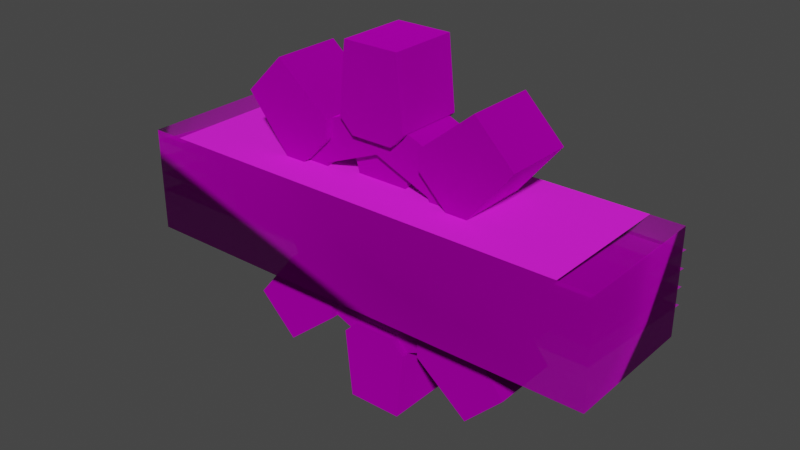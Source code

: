 # Source: Clockworks_wall_roof_gear_6x2_autosave.blend  (saved by Blender 3.4.6; exported with 4.5.12 LTS)
import bpy
from mathutils import Matrix  # noqa: F401  (used for matrix-valued properties, if any)

bpy.ops.wm.read_factory_settings(use_empty=True)
scene = bpy.context.scene
scene.name = 'Scene'

# ---- collections
col_collection = bpy.data.collections.new('Collection'); scene.collection.children.link(col_collection)
col_export = bpy.data.collections.new('Export'); scene.collection.children.link(col_export)

# ---- images (referenced by path relative to the original .blend; pixels are not part of the script)
import os
ASSET_DIR = os.environ.get("B2B_ASSET_DIR", "")  # directory of the original .blend (textures are referenced by path, not embedded)
HERE = os.path.dirname(os.path.abspath(__file__))  # packed textures are extracted next to this script under _unpacked/

def load_image(name, relpath, width, height, colorspace="sRGB"):
    """Load a texture the original file referenced (path relative to the .blend, or extracted next to this script)."""
    p = next((c for c in (os.path.join(HERE, relpath), os.path.join(ASSET_DIR, relpath)) if relpath and os.path.exists(c)), "")
    if p:
        img = bpy.data.images.load(p, check_existing=True)
        img.name = name
    else:  # same state as the original file: an image datablock whose file is absent (Cycles renders it pink)
        img = bpy.data.images.new(name, width, height)
        img.source = "FILE"
        img.filepath = "//" + (relpath or name)
    img.colorspace_settings.name = colorspace
    return img
img_roof_x2_png = load_image('roof_x2.png', 'roof_x2.png', 1024, 1024, 'sRGB')
img_roof_void_png = load_image('roof_void.png', 'roof_void.png', 1024, 1024, 'sRGB')
img_gear_body_rim_cw_copper_png = load_image('gear_body_rim_cw-copper.png', 'gear_body_rim_cw-copper.png', 1024, 1024, 'sRGB')
img_gear_tooth1unit_cw_copper_png = load_image('gear_tooth1unit_cw-copper.png', 'gear_tooth1unit_cw-copper.png', 1024, 1024, 'sRGB')
img_gear_body_hub_cw_copper_png = load_image('gear_body_hub_cw-copper.png', 'gear_body_hub_cw-copper.png', 1024, 1024, 'sRGB')

# ---- materials (node trees are filled in below, after node groups)
mat_roof_void = bpy.data.materials.new('roof_void')
mat_roof_void.use_backface_culling = True
mat_roof_void.use_transparent_shadow = False
mat_dummymtl_rsrc_world_tileset_clockworks_wall_roof_gear_6x2_nodes = bpy.data.materials.new('dummymtl-rsrc.world.tileset.clockworks.wall.roof_gear_6x2-Nodes')
mat_dummymtl_rsrc_world_tileset_clockworks_wall_roof_gear_6x2_nodes.surface_render_method = 'BLENDED'
mat_dummymtl_rsrc_world_tileset_clockworks_wall_roof_gear_6x2_nodes.blend_method = 'BLEND'
mat_dummymtl_rsrc_world_tileset_clockworks_wall_roof_gear_6x2_nodes.use_backface_culling = True
mat_dummymtl_rsrc_world_tileset_clockworks_wall_roof_gear_6x2_nodes.use_transparent_shadow = False
mat_dummymtl_rsrc_world_prop_clockworks_gears_1unit_teeth_parts_003 = bpy.data.materials.new('dummymtl-rsrc.world.prop.clockworks.gears.1unit_teeth.parts.003')
mat_dummymtl_rsrc_world_prop_clockworks_gears_1unit_teeth_parts_003.use_backface_culling = True
mat_dummymtl_rsrc_world_prop_clockworks_gears_1unit_teeth_parts_003.use_transparent_shadow = False
mat_dummymtl_rsrc_world_prop_clockworks_gears_1unit_teeth_parts_004 = bpy.data.materials.new('dummymtl-rsrc.world.prop.clockworks.gears.1unit_teeth.parts.004')
mat_dummymtl_rsrc_world_prop_clockworks_gears_1unit_teeth_parts_004.use_backface_culling = True
mat_dummymtl_rsrc_world_prop_clockworks_gears_1unit_teeth_parts_004.use_transparent_shadow = False
mat_dummymtl_rsrc_world_prop_clockworks_gears_1unit_teeth_parts_005 = bpy.data.materials.new('dummymtl-rsrc.world.prop.clockworks.gears.1unit_teeth.parts.005')
mat_dummymtl_rsrc_world_prop_clockworks_gears_1unit_teeth_parts_005.use_backface_culling = True
mat_dummymtl_rsrc_world_prop_clockworks_gears_1unit_teeth_parts_005.use_transparent_shadow = False
mat_dummymtl_rsrc_world_prop_clockworks_gears_1unit_teeth_parts_006 = bpy.data.materials.new('dummymtl-rsrc.world.prop.clockworks.gears.1unit_teeth.parts.006')
mat_dummymtl_rsrc_world_prop_clockworks_gears_1unit_teeth_parts_006.use_backface_culling = True
mat_dummymtl_rsrc_world_prop_clockworks_gears_1unit_teeth_parts_006.use_transparent_shadow = False

# ---- material node trees
mat_roof_void.use_nodes = True; mat_roof_void.node_tree.nodes.clear()
_N = mat_roof_void.node_tree.nodes; _L = mat_roof_void.node_tree.links
n0 = _N.new('ShaderNodeBsdfPrincipled'); n0.name = 'Principled BSDF'; n0.location = (10, 300)
n0.distribution = 'GGX'
n0.subsurface_method = 'RANDOM_WALK_SKIN'
n0.inputs[2].default_value = 1.0
n0.inputs[27].default_value = (0.0, 0.0, 0.0, 1.0)
n0.inputs[28].default_value = 1.0
n1 = _N.new('ShaderNodeOutputMaterial'); n1.name = 'Material Output'; n1.location = (320, 270)
n2 = _N.new('ShaderNodeTexImage'); n2.name = 'Image Texture'; n2.location = (-440, 210)
n2.label = 'BASE COLOR'
n2.image = img_roof_x2_png
_L.new(n0.outputs[0], n1.inputs[0])
_L.new(n2.outputs[0], n0.inputs[0])
_L.new(n2.outputs[1], n0.inputs[4])
n1.is_active_output = True
mat_dummymtl_rsrc_world_tileset_clockworks_wall_roof_gear_6x2_nodes.use_nodes = True; mat_dummymtl_rsrc_world_tileset_clockworks_wall_roof_gear_6x2_nodes.node_tree.nodes.clear()
_N = mat_dummymtl_rsrc_world_tileset_clockworks_wall_roof_gear_6x2_nodes.node_tree.nodes; _L = mat_dummymtl_rsrc_world_tileset_clockworks_wall_roof_gear_6x2_nodes.node_tree.links
n0 = _N.new('ShaderNodeBsdfPrincipled'); n0.name = 'Principled BSDF'; n0.location = (10, 300)
n0.distribution = 'GGX'
n0.subsurface_method = 'RANDOM_WALK_SKIN'
n0.inputs[1].default_value = 1.0
n0.inputs[2].default_value = 1.0
n0.inputs[4].default_value = 0.7687
n0.inputs[27].default_value = (0.0, 0.0, 0.0, 1.0)
n0.inputs[28].default_value = 1.0
n1 = _N.new('ShaderNodeOutputMaterial'); n1.name = 'Material Output'; n1.location = (320, 270)
n2 = _N.new('ShaderNodeTexImage'); n2.name = 'Image Texture'; n2.location = (-351, 199)
n2.image = img_roof_void_png
_L.new(n0.outputs[0], n1.inputs[0])
_L.new(n2.outputs[0], n0.inputs[0])
n1.is_active_output = True
mat_dummymtl_rsrc_world_prop_clockworks_gears_1unit_teeth_parts_003.use_nodes = True; mat_dummymtl_rsrc_world_prop_clockworks_gears_1unit_teeth_parts_003.node_tree.nodes.clear()
_N = mat_dummymtl_rsrc_world_prop_clockworks_gears_1unit_teeth_parts_003.node_tree.nodes; _L = mat_dummymtl_rsrc_world_prop_clockworks_gears_1unit_teeth_parts_003.node_tree.links
n0 = _N.new('ShaderNodeBsdfPrincipled'); n0.name = 'Principled BSDF'; n0.location = (10, 300)
n0.distribution = 'GGX'
n0.subsurface_method = 'RANDOM_WALK_SKIN'
n0.inputs[1].default_value = 1.0
n0.inputs[2].default_value = 1.0
n0.inputs[27].default_value = (0.0, 0.0, 0.0, 1.0)
n0.inputs[28].default_value = 1.0
n1 = _N.new('ShaderNodeOutputMaterial'); n1.name = 'Material Output'; n1.location = (320, 270)
n2 = _N.new('ShaderNodeTexImage'); n2.name = 'Image Texture'; n2.location = (-300, 206)
n2.image = img_gear_body_rim_cw_copper_png
_L.new(n0.outputs[0], n1.inputs[0])
_L.new(n2.outputs[0], n0.inputs[0])
n1.is_active_output = True
mat_dummymtl_rsrc_world_prop_clockworks_gears_1unit_teeth_parts_004.use_nodes = True; mat_dummymtl_rsrc_world_prop_clockworks_gears_1unit_teeth_parts_004.node_tree.nodes.clear()
_N = mat_dummymtl_rsrc_world_prop_clockworks_gears_1unit_teeth_parts_004.node_tree.nodes; _L = mat_dummymtl_rsrc_world_prop_clockworks_gears_1unit_teeth_parts_004.node_tree.links
n0 = _N.new('ShaderNodeBsdfPrincipled'); n0.name = 'Principled BSDF'; n0.location = (10, 300)
n0.distribution = 'GGX'
n0.subsurface_method = 'RANDOM_WALK_SKIN'
n0.inputs[1].default_value = 1.0
n0.inputs[2].default_value = 1.0
n0.inputs[27].default_value = (0.0, 0.0, 0.0, 1.0)
n0.inputs[28].default_value = 1.0
n1 = _N.new('ShaderNodeOutputMaterial'); n1.name = 'Material Output'; n1.location = (320, 270)
n2 = _N.new('ShaderNodeTexImage'); n2.name = 'Image Texture'; n2.location = (-306, 196)
n2.image = img_gear_tooth1unit_cw_copper_png
_L.new(n0.outputs[0], n1.inputs[0])
_L.new(n2.outputs[0], n0.inputs[0])
n1.is_active_output = True
mat_dummymtl_rsrc_world_prop_clockworks_gears_1unit_teeth_parts_005.use_nodes = True; mat_dummymtl_rsrc_world_prop_clockworks_gears_1unit_teeth_parts_005.node_tree.nodes.clear()
_N = mat_dummymtl_rsrc_world_prop_clockworks_gears_1unit_teeth_parts_005.node_tree.nodes; _L = mat_dummymtl_rsrc_world_prop_clockworks_gears_1unit_teeth_parts_005.node_tree.links
n0 = _N.new('ShaderNodeBsdfPrincipled'); n0.name = 'Principled BSDF'; n0.location = (10, 300)
n0.distribution = 'GGX'
n0.subsurface_method = 'RANDOM_WALK_SKIN'
n0.inputs[1].default_value = 1.0
n0.inputs[2].default_value = 1.0
n0.inputs[27].default_value = (0.0, 0.0, 0.0, 1.0)
n0.inputs[28].default_value = 1.0
n1 = _N.new('ShaderNodeOutputMaterial'); n1.name = 'Material Output'; n1.location = (320, 270)
n2 = _N.new('ShaderNodeTexImage'); n2.name = 'Image Texture'; n2.location = (-308, 264)
n2.image = img_gear_body_rim_cw_copper_png
_L.new(n0.outputs[0], n1.inputs[0])
_L.new(n2.outputs[0], n0.inputs[0])
n1.is_active_output = True
mat_dummymtl_rsrc_world_prop_clockworks_gears_1unit_teeth_parts_006.use_nodes = True; mat_dummymtl_rsrc_world_prop_clockworks_gears_1unit_teeth_parts_006.node_tree.nodes.clear()
_N = mat_dummymtl_rsrc_world_prop_clockworks_gears_1unit_teeth_parts_006.node_tree.nodes; _L = mat_dummymtl_rsrc_world_prop_clockworks_gears_1unit_teeth_parts_006.node_tree.links
n0 = _N.new('ShaderNodeBsdfPrincipled'); n0.name = 'Principled BSDF'; n0.location = (10, 300)
n0.distribution = 'GGX'
n0.subsurface_method = 'RANDOM_WALK_SKIN'
n0.inputs[1].default_value = 1.0
n0.inputs[2].default_value = 1.0
n0.inputs[27].default_value = (0.0, 0.0, 0.0, 1.0)
n0.inputs[28].default_value = 1.0
n1 = _N.new('ShaderNodeOutputMaterial'); n1.name = 'Material Output'; n1.location = (320, 270)
n2 = _N.new('ShaderNodeTexImage'); n2.name = 'Image Texture'; n2.location = (-304, 202)
n2.image = img_gear_body_hub_cw_copper_png
_L.new(n0.outputs[0], n1.inputs[0])
_L.new(n2.outputs[0], n0.inputs[0])
n1.is_active_output = True

# ---- world
world_world = bpy.data.worlds.new('World'); scene.world = world_world
world_world.use_nodes = True; world_world.node_tree.nodes.clear()
_N = world_world.node_tree.nodes; _L = world_world.node_tree.links
n0 = _N.new('ShaderNodeOutputWorld'); n0.name = 'World Output'; n0.location = (300, 300)
n1 = _N.new('ShaderNodeBackground'); n1.name = 'Background'; n1.location = (10, 300)
n1.inputs[0].default_value = (0.05088, 0.05088, 0.05088, 1.0)
_L.new(n1.outputs[0], n0.inputs[0])
n0.is_active_output = True
world_world.color = (0.05088, 0.05088, 0.05088)
world_world.use_sun_shadow = False
world_world.sun_shadow_jitter_overblur = 0.0

# ---- meshes
me_rsrc_world_tileset_clockworks_wall_roof_gear_6x2_meshnodes__roo = bpy.data.meshes.new('rsrc.world.tileset.clockworks.wall.roof_gear_6x2-MeshNodes["roo')
me_rsrc_world_tileset_clockworks_wall_roof_gear_6x2_meshnodes__roo.from_pydata([(-0.004, -0.004, -4.995e-07), (0.5, -0.004, -4.995e-07), (0.5, 2.004, -7.693e-07), (-0.004, 2.004, -7.693e-07), (6.004, -0.004, -4.995e-07), (5.5, -0.004, -4.995e-07), (0.5, 2.004, -7.693e-07), (0.5, -0.004, -4.995e-07), (5.5, 2.004, -7.693e-07), (6.004, 2.004, -7.693e-07), (5.5, 2.004, -7.693e-07), (5.5, -0.004, -4.995e-07), (3.0, -0.004, -4.995e-07), (3.0, 1.0, -6.344e-07), (3.0, 2.004, -7.693e-07)], [], [(0, 1, 2), (2, 3, 0), (13, 14, 6), (4, 8, 5), (13, 10, 14), (10, 13, 12, 11), (8, 4, 9), (6, 7, 12, 13)])
_uv = me_rsrc_world_tileset_clockworks_wall_roof_gear_6x2_meshnodes__roo.uv_layers.new(name='UVMap')
_uv.uv.foreach_set('vector', [0.0, 0.0, 0.5, 0.0, 0.5, 1.0, 0.5, 1.0, 0.0, 1.0, 0.0, 0.0, 1.0, 0.5, 1.0, 0.9995, 0.5, 0.9995, 0.0, 0.0, 0.5, 1.0, 0.5, 0.0, 1.0, 0.5, 0.5, 0.9995, 1.0, 0.9995, 0.5, 0.9995, 1.0, 0.5, 1.0, 0.0004997, 0.5, 0.0004998, 0.5, 1.0, 0.0, 0.0, 0.0, 1.0, 0.5, 0.9995, 0.5, 0.0004998, 1.0, 0.0004997, 1.0, 0.5])
me_rsrc_world_tileset_clockworks_wall_roof_gear_6x2_meshnodes__roo.materials.append(mat_roof_void)
me_rsrc_world_tileset_clockworks_wall_roof_gear_6x2_meshnodes__roo.update()
me_rsrc_world_tileset_clockworks_wall_roof_gear_6x2_meshnodes__roo.normals_split_custom_set([tuple(v) for v in zip(*[iter([0.0, 1.344e-07, 1.0, 0.0, 1.344e-07, 1.0, 0.0, 1.344e-07, 1.0, 0.0, 1.344e-07, 1.0, 0.0, 1.344e-07, 1.0, 0.0, 1.344e-07, 1.0, 0.0, 1.344e-07, 1.0, 0.0, 1.344e-07, 1.0, 0.0, 1.344e-07, 1.0, 0.0, 1.344e-07, 1.0, 0.0, 1.344e-07, 1.0, 0.0, 1.344e-07, 1.0, 0.0, 1.344e-07, 1.0, 0.0, 1.344e-07, 1.0, 0.0, 1.344e-07, 1.0, -3.02e-14, 1.344e-07, 1.0, -3.02e-14, 1.344e-07, 1.0, -3.02e-14, 1.344e-07, 1.0, -3.02e-14, 1.344e-07, 1.0, 0.0, 1.344e-07, 1.0, 0.0, 1.344e-07, 1.0, 0.0, 1.344e-07, 1.0, 3.02e-14, 1.344e-07, 1.0, 3.02e-14, 1.344e-07, 1.0, 3.02e-14, 1.344e-07, 1.0, 3.02e-14, 1.344e-07, 1.0])] * 3)])
me_rsrc_world_tileset_clockworks_wall_roof_gear_6x2_meshnodes = bpy.data.meshes.new('rsrc.world.tileset.clockworks.wall.roof_gear_6x2-MeshNodes[')
me_rsrc_world_tileset_clockworks_wall_roof_gear_6x2_meshnodes.from_pydata([(-0.464, 4.995e-07, 2.0), (-0.464, 4.995e-07, 4.005e-07), (-0.464, 1.5, 3.815e-07), (6.464, 1.5, 2.289e-07), (6.464, 4.995e-07, 2.503e-07), (-0.464, 1.5, 2.0), (6.464, 4.995e-07, 2.0), (6.464, 1.5, 2.0)], [], [(0, 1, 2), (1, 3, 2), (1, 4, 3), (2, 5, 0), (5, 2, 3), (6, 0, 5), (3, 7, 5), (5, 7, 6), (4, 6, 7), (7, 3, 4)])
me_rsrc_world_tileset_clockworks_wall_roof_gear_6x2_meshnodes.polygons.foreach_set('use_smooth', [True] * 10)
_uv = me_rsrc_world_tileset_clockworks_wall_roof_gear_6x2_meshnodes.uv_layers.new(name='UVMap')
_uv.uv.foreach_set('vector', [0.0, 0.02, 0.0, 0.0, 0.0, 0.0, 0.0, 0.0, 0.02, 0.0, 0.0, 0.0, 0.0, 0.0, 0.02, 0.0, 0.02, 0.0, 0.0, 0.0, 0.0, 0.02, 0.0, 0.02, 0.0, 0.02, 0.0, 0.0, 0.02, 0.0, 0.02, 0.02, 0.0, 0.02, 0.0, 0.02, 0.02, 0.0, 0.02, 0.02, 0.0, 0.02, 0.0, 0.02, 0.02, 0.02, 0.02, 0.02, 0.02, 0.0, 0.02, 0.02, 0.02, 0.02, 0.02, 0.02, 0.02, 0.0, 0.02, 0.0])
me_rsrc_world_tileset_clockworks_wall_roof_gear_6x2_meshnodes.materials.append(mat_dummymtl_rsrc_world_tileset_clockworks_wall_roof_gear_6x2_nodes)
me_rsrc_world_tileset_clockworks_wall_roof_gear_6x2_meshnodes.update()
me_rsrc_world_tileset_clockworks_wall_roof_gear_6x2_meshnodes.normals_split_custom_set([tuple(v) for v in zip(*[iter([0.7071, -1.709e-09, -0.7071, 0.7071, 4.972e-09, 0.7071, 0.5774, -0.5773, 0.5773, 0.7071, 4.972e-09, 0.7071, -0.5774, -0.5773, 0.5773, 0.5774, -0.5773, 0.5773, 0.7071, 4.972e-09, 0.7071, -0.7071, -2.848e-08, 0.7071, -0.5774, -0.5773, 0.5773, 0.5774, -0.5773, 0.5773, 0.5774, -0.5773, -0.5773, 0.7071, -1.709e-09, -0.7071, 0.5774, -0.5773, -0.5773, 0.5774, -0.5773, 0.5773, -0.5774, -0.5773, 0.5773, -0.7071, 0.0, -0.7071, 0.7071, -1.709e-09, -0.7071, 0.5774, -0.5773, -0.5773, -0.5774, -0.5773, 0.5773, -0.5774, -0.5773, -0.5773, 0.5774, -0.5773, -0.5773, 0.5774, -0.5773, -0.5773, -0.5774, -0.5773, -0.5773, -0.7071, 0.0, -0.7071, -0.7071, -2.848e-08, 0.7071, -0.7071, 0.0, -0.7071, -0.5774, -0.5773, -0.5773, -0.5774, -0.5773, -0.5773, -0.5774, -0.5773, 0.5773, -0.7071, -2.848e-08, 0.7071])] * 3)])
me_rsrc_world_tileset_clockworks_wall_roof_gear_6x2_meshnodes__001 = bpy.data.meshes.new('rsrc.world.tileset.clockworks.wall.roof_gear_6x2-MeshNodes[.001')
me_rsrc_world_tileset_clockworks_wall_roof_gear_6x2_meshnodes__001.from_pydata([(-0.464, 1.1, 2.1), (-0.464, 0.9, 2.245e-07), (6.464, 0.9, 7.192e-08), (6.464, 1.1, 2.1), (-0.464, 0.85, 2.1), (-0.464, 0.65, 2.245e-07), (6.464, 0.65, -4.371e-09), (6.464, 0.85, 2.1), (-0.464, 0.6, 2.1), (-0.464, 0.4, 3.008e-07), (6.464, 0.4, 1.482e-07), (6.464, 0.6, 2.1), (-0.464, 0.35, 2.1), (-0.464, 0.15, 3.008e-07), (6.464, 0.15, 1.482e-07), (6.464, 0.35, 2.1)], [], [(0, 1, 2), (2, 3, 0), (4, 5, 6), (6, 7, 4), (8, 9, 10), (10, 11, 8), (12, 13, 14), (14, 15, 12)])
me_rsrc_world_tileset_clockworks_wall_roof_gear_6x2_meshnodes__001.polygons.foreach_set('use_smooth', [True] * 8)
_uv = me_rsrc_world_tileset_clockworks_wall_roof_gear_6x2_meshnodes__001.uv_layers.new(name='UVMap')
_uv.uv.foreach_set('vector', [0.0, 0.02, 0.0, 0.0, 0.02, 0.0, 0.02, 0.0, 0.02, 0.02, 0.0, 0.02, 0.0, 0.02, 0.0, 0.0, 0.02, 0.0, 0.02, 0.0, 0.02, 0.02, 0.0, 0.02, 0.0, 0.02, 0.0, 0.0, 0.02, 0.0, 0.02, 0.0, 0.02, 0.02, 0.0, 0.02, 0.0, 0.02, 0.0, 0.0, 0.02, 0.0, 0.02, 0.0, 0.02, 0.02, 0.0, 0.02])
me_rsrc_world_tileset_clockworks_wall_roof_gear_6x2_meshnodes__001.materials.append(mat_dummymtl_rsrc_world_tileset_clockworks_wall_roof_gear_6x2_nodes)
me_rsrc_world_tileset_clockworks_wall_roof_gear_6x2_meshnodes__001.update()
me_rsrc_world_tileset_clockworks_wall_roof_gear_6x2_meshnodes__001.normals_split_custom_set([tuple(v) for v in zip(*[iter([2.538e-08, -0.9989, 0.04757, 2.281e-06, -0.9989, 0.04757, -2.261e-06, -0.9989, 0.04757, -2.261e-06, -0.9989, 0.04757, 2.07e-09, -0.9989, 0.04757, 2.538e-08, -0.9989, 0.04757, 2.538e-08, -0.9989, 0.04757, 2.281e-06, -0.9989, 0.04757, -2.261e-06, -0.9989, 0.04757, -2.261e-06, -0.9989, 0.04757, 2.07e-09, -0.9989, 0.04757, 2.538e-08, -0.9989, 0.04757, 2.207e-08, -0.9989, 0.04757, 2.277e-06, -0.9989, 0.04757, -2.262e-06, -0.9989, 0.04757, -2.262e-06, -0.9989, 0.04757, 2.07e-09, -0.9989, 0.04757, 2.207e-08, -0.9989, 0.04757, 2.207e-08, -0.9989, 0.04757, 2.277e-06, -0.9989, 0.04757, -2.262e-06, -0.9989, 0.04757, -2.262e-06, -0.9989, 0.04757, 2.07e-09, -0.9989, 0.04757, 2.207e-08, -0.9989, 0.04757])] * 3)])
me_rsrc_world_prop_clockworks_gears_1unit_teeth_parts_08teeth__003 = bpy.data.meshes.new('rsrc.world.prop.clockworks.gears.1unit_teeth.parts.08teeth-.003')
me_rsrc_world_prop_clockworks_gears_1unit_teeth_parts_08teeth__003.from_pydata([(0.3289, -0.58, 0.3), (-0.3289, -0.58, 0.3), (0.4022, -0.86, 0.3), (-0.4022, -0.86, 0.3), (0.52, -1.14, 0.3), (-0.52, -1.14, 0.3), (0.3289, -0.58, -0.3), (0.3289, -0.58, 0.3), (0.4022, -0.86, -0.3), (0.4022, -0.86, 0.3), (0.52, -1.14, -0.3), (0.52, -1.14, 0.3), (-0.3289, -0.58, -0.3), (0.3289, -0.58, -0.3), (-0.4022, -0.86, -0.3), (0.4022, -0.86, -0.3), (-0.52, -1.14, -0.3), (0.52, -1.14, -0.3), (-0.3289, -0.58, 0.3), (-0.3289, -0.58, -0.3), (-0.4022, -0.86, 0.3), (-0.4022, -0.86, -0.3), (-0.52, -1.14, 0.3), (-0.52, -1.14, -0.3), (-0.3289, 0.58, 0.3), (0.3289, 0.58, 0.3), (-0.4022, 0.86, 0.3), (0.4022, 0.86, 0.3), (-0.52, 1.14, 0.3), (0.52, 1.14, 0.3), (-0.3289, 0.58, -0.3), (-0.3289, 0.58, 0.3), (-0.4022, 0.86, -0.3), (-0.4022, 0.86, 0.3), (-0.52, 1.14, -0.3), (-0.52, 1.14, 0.3), (0.3289, 0.58, -0.3), (-0.3289, 0.58, -0.3), (0.4022, 0.86, -0.3), (-0.4022, 0.86, -0.3), (0.52, 1.14, -0.3), (-0.52, 1.14, -0.3), (0.3289, 0.58, 0.3), (0.3289, 0.58, -0.3), (0.4022, 0.86, 0.3), (0.4022, 0.86, -0.3), (0.52, 1.14, 0.3), (0.52, 1.14, -0.3)], [], [(0, 1, 2), (3, 2, 1), (2, 3, 4), (5, 4, 3), (6, 7, 8), (9, 8, 7), (8, 9, 10), (11, 10, 9), (12, 13, 14), (15, 14, 13), (14, 15, 16), (17, 16, 15), (18, 19, 20), (21, 20, 19), (20, 21, 22), (23, 22, 21), (24, 25, 26), (27, 26, 25), (26, 27, 28), (29, 28, 27), (30, 31, 32), (33, 32, 31), (32, 33, 34), (35, 34, 33), (36, 37, 38), (39, 38, 37), (38, 39, 40), (41, 40, 39), (42, 43, 44), (45, 44, 43), (44, 45, 46), (47, 46, 45)])
me_rsrc_world_prop_clockworks_gears_1unit_teeth_parts_08teeth__003.polygons.foreach_set('use_smooth', [0, 0, 0, 0, 1, 1, 1, 1, 0, 0, 0, 0, 1, 1, 1, 1, 0, 0, 0, 0, 1, 1, 1, 1, 0, 0, 0, 0, 1, 1, 1, 1])
_uv = me_rsrc_world_prop_clockworks_gears_1unit_teeth_parts_08teeth__003.uv_layers.new(name='UVMap')
_uv.uv.foreach_set('vector', [0.3823, 0.667, 0.3823, 0.333, 0.4934, 0.667, 0.4934, 0.333, 0.4934, 0.667, 0.3823, 0.333, 0.4934, 0.667, 0.4934, 0.333, 0.6045, 0.667, 0.6045, 0.333, 0.6045, 0.667, 0.4934, 0.333, 0.333, 0.333, 0.333, 0.0, 0.4934, 0.333, 0.4934, 0.0, 0.4934, 0.333, 0.333, 0.0, 0.4934, 0.333, 0.4934, 0.0, 0.6617, 0.333, 0.6617, 0.0, 0.6617, 0.333, 0.4934, 0.0, 0.3823, 0.667, 0.3823, 0.333, 0.4934, 0.667, 0.4934, 0.333, 0.4934, 0.667, 0.3823, 0.333, 0.4934, 0.667, 0.4934, 0.333, 0.6045, 0.667, 0.6045, 0.333, 0.6045, 0.667, 0.4934, 0.333, 0.333, 0.333, 0.333, 0.0, 0.4934, 0.333, 0.4934, 0.0, 0.4934, 0.333, 0.333, 0.0, 0.4934, 0.333, 0.4934, 0.0, 0.6617, 0.333, 0.6617, 0.0, 0.6617, 0.333, 0.4934, 0.0, 0.3823, 0.667, 0.3823, 0.333, 0.4934, 0.667, 0.4934, 0.333, 0.4934, 0.667, 0.3823, 0.333, 0.4934, 0.667, 0.4934, 0.333, 0.6045, 0.667, 0.6045, 0.333, 0.6045, 0.667, 0.4934, 0.333, 0.333, 0.333, 0.333, 0.0, 0.4934, 0.333, 0.4934, 0.0, 0.4934, 0.333, 0.333, 0.0, 0.4934, 0.333, 0.4934, 0.0, 0.6617, 0.333, 0.6617, 0.0, 0.6617, 0.333, 0.4934, 0.0, 0.3823, 0.667, 0.3823, 0.333, 0.4934, 0.667, 0.4934, 0.333, 0.4934, 0.667, 0.3823, 0.333, 0.4934, 0.667, 0.4934, 0.333, 0.6045, 0.667, 0.6045, 0.333, 0.6045, 0.667, 0.4934, 0.333, 0.333, 0.333, 0.333, 0.0, 0.4934, 0.333, 0.4934, 0.0, 0.4934, 0.333, 0.333, 0.0, 0.4934, 0.333, 0.4934, 0.0, 0.6617, 0.333, 0.6617, 0.0, 0.6617, 0.333, 0.4934, 0.0])
me_rsrc_world_prop_clockworks_gears_1unit_teeth_parts_08teeth__003.materials.append(mat_dummymtl_rsrc_world_prop_clockworks_gears_1unit_teeth_parts_003)
me_rsrc_world_prop_clockworks_gears_1unit_teeth_parts_08teeth__003.update()
me_rsrc_world_prop_clockworks_gears_1unit_teeth_parts_08teeth__003.normals_split_custom_set([tuple(v) for v in zip(*[iter([0.0, 0.0, 1.0, 0.0, 0.0, 1.0, 0.0, 0.0, 1.0, 0.0, 0.0, 1.0, 0.0, 0.0, 1.0, 0.0, 0.0, 1.0, 0.0, 0.0, 1.0, 0.0, 0.0, 1.0, 0.0, 0.0, 1.0, 0.0, 0.0, 1.0, 0.0, 0.0, 1.0, 0.0, 0.0, 1.0, 0.9674, 0.2534, 0.0, 0.9674, 0.2534, 0.0, 0.947, 0.3214, 0.0, 0.947, 0.3214, 0.0, 0.947, 0.3214, 0.0, 0.9674, 0.2534, 0.0, 0.947, 0.3214, 0.0, 0.947, 0.3214, 0.0, 0.9218, 0.3877, 0.0, 0.9218, 0.3877, 0.0, 0.9218, 0.3877, 0.0, 0.947, 0.3214, 0.0, 0.0, 0.0, -1.0, 0.0, 0.0, -1.0, 0.0, 0.0, -1.0, 0.0, 0.0, -1.0, 0.0, 0.0, -1.0, 0.0, 0.0, -1.0, 0.0, 0.0, -1.0, 0.0, 0.0, -1.0, 0.0, 0.0, -1.0, 0.0, 0.0, -1.0, 0.0, 0.0, -1.0, 0.0, 0.0, -1.0, -0.9674, 0.2534, 0.0, -0.9674, 0.2534, 0.0, -0.947, 0.3214, 0.0, -0.947, 0.3214, 0.0, -0.947, 0.3214, 0.0, -0.9674, 0.2534, 0.0, -0.947, 0.3214, 0.0, -0.947, 0.3214, 0.0, -0.9218, 0.3877, 0.0, -0.9218, 0.3877, 0.0, -0.9218, 0.3877, 0.0, -0.947, 0.3214, 0.0, 0.0, 0.0, 1.0, 0.0, 0.0, 1.0, 0.0, 0.0, 1.0, 0.0, 0.0, 1.0, 0.0, 0.0, 1.0, 0.0, 0.0, 1.0, 0.0, 0.0, 1.0, 0.0, 0.0, 1.0, 0.0, 0.0, 1.0, 0.0, 0.0, 1.0, 0.0, 0.0, 1.0, 0.0, 0.0, 1.0, -0.9674, -0.2534, 0.0, -0.9674, -0.2534, 0.0, -0.947, -0.3214, 0.0, -0.947, -0.3214, 0.0, -0.947, -0.3214, 0.0, -0.9674, -0.2534, 0.0, -0.947, -0.3214, 0.0, -0.947, -0.3214, 0.0, -0.9218, -0.3877, 0.0, -0.9218, -0.3877, 0.0, -0.9218, -0.3877, 0.0, -0.947, -0.3214, 0.0, 0.0, 0.0, -1.0, 0.0, 0.0, -1.0, 0.0, 0.0, -1.0, 0.0, 0.0, -1.0, 0.0, 0.0, -1.0, 0.0, 0.0, -1.0, 0.0, 0.0, -1.0, 0.0, 0.0, -1.0, 0.0, 0.0, -1.0, 0.0, 0.0, -1.0, 0.0, 0.0, -1.0, 0.0, 0.0, -1.0, 0.9674, -0.2534, 0.0, 0.9674, -0.2534, 0.0, 0.947, -0.3214, 0.0, 0.947, -0.3214, 0.0, 0.947, -0.3214, 0.0, 0.9674, -0.2534, 0.0, 0.947, -0.3214, 0.0, 0.947, -0.3214, 0.0, 0.9218, -0.3877, 0.0, 0.9218, -0.3877, 0.0, 0.9218, -0.3877, 0.0, 0.947, -0.3214, 0.0])] * 3)])
me_rsrc_world_prop_clockworks_gears_1unit_teeth_parts_08teeth__004 = bpy.data.meshes.new('rsrc.world.prop.clockworks.gears.1unit_teeth.parts.08teeth-.004')
me_rsrc_world_prop_clockworks_gears_1unit_teeth_parts_08teeth__004.from_pydata([(0.3, -1.346, 0.5), (-0.3, -1.346, 0.5), (-0.5, -1.546, 0.5), (-0.5, -1.546, -0.5), (-0.5, -1.546, 0.5), (-0.3, -1.346, 0.5), (-0.3, -1.346, 0.5), (-0.3, -1.346, -0.5), (-0.5, -1.546, -0.5), (-0.3, -1.346, -0.5), (0.3, -1.346, -0.5), (0.5, -1.546, -0.5), (0.74, -1.447, 0.5), (1.447, -0.74, 0.5), (1.164, -0.74, 0.5), (1.164, -0.74, 0.5), (0.74, -1.164, 0.5), (0.74, -1.447, 0.5), (1.447, -0.74, -0.5), (0.74, -1.447, -0.5), (0.74, -1.164, -0.5), (0.74, -1.164, -0.5), (1.164, -0.74, -0.5), (1.447, -0.74, -0.5), (1.447, -0.74, 0.5), (1.447, -0.74, -0.5), (1.164, -0.74, -0.5), (1.164, -0.74, -0.5), (1.164, -0.74, 0.5), (1.447, -0.74, 0.5), (1.546, -0.5, 0.5), (1.546, 0.5, 0.5), (1.346, 0.3, 0.5), (1.346, 0.3, 0.5), (1.346, -0.3, 0.5), (1.546, -0.5, 0.5), (1.546, -0.5, -0.5), (1.546, -0.5, 0.5), (1.346, -0.3, 0.5), (1.346, -0.3, 0.5), (1.346, -0.3, -0.5), (1.546, -0.5, -0.5), (1.546, 0.5, 0.5), (1.546, 0.5, -0.5), (1.346, 0.3, -0.5), (1.346, 0.3, -0.5), (1.346, 0.3, 0.5), (1.546, 0.5, 0.5), (0.74, 1.447, -0.5), (1.447, 0.74, -0.5), (1.164, 0.74, -0.5), (1.164, 0.74, -0.5), (0.74, 1.164, -0.5), (0.74, 1.447, -0.5), (1.447, 0.74, 0.5), (0.74, 1.447, 0.5), (0.74, 1.164, 0.5), (0.74, 1.164, 0.5), (1.164, 0.74, 0.5), (1.447, 0.74, 0.5), (-0.5, 1.546, 0.5), (-0.5, 1.546, -0.5), (-0.3, 1.346, -0.5), (-0.3, 1.346, -0.5), (-0.3, 1.346, 0.5), (-0.5, 1.546, 0.5), (0.5, 1.546, -0.5), (0.5, 1.546, 0.5), (0.3, 1.346, 0.5), (0.3, 1.346, 0.5), (0.3, 1.346, -0.5), (0.5, 1.546, -0.5), (-1.447, 0.74, -0.5), (-0.74, 1.447, -0.5), (-0.74, 1.164, -0.5), (-0.74, 1.164, -0.5), (-1.164, 0.74, -0.5), (-1.447, 0.74, -0.5), (-0.74, 1.447, 0.5), (-1.447, 0.74, 0.5), (-1.164, 0.74, 0.5), (-1.164, 0.74, 0.5), (-0.74, 1.164, 0.5), (-0.74, 1.447, 0.5), (-1.546, 0.5, 0.5), (-1.546, -0.5, 0.5), (-1.346, -0.3, 0.5), (-1.346, -0.3, 0.5), (-1.346, 0.3, 0.5), (-1.546, 0.5, 0.5), (-1.546, -0.5, -0.5), (-1.546, 0.5, -0.5), (-1.346, 0.3, -0.5), (-1.346, 0.3, -0.5), (-1.346, -0.3, -0.5), (-1.546, -0.5, -0.5), (-1.447, -0.74, 0.5), (-0.74, -1.447, 0.5), (-0.74, -1.164, 0.5), (-0.74, -1.164, 0.5), (-1.164, -0.74, 0.5), (-1.447, -0.74, 0.5), (-0.74, -1.447, -0.5), (-1.447, -0.74, -0.5), (-1.164, -0.74, -0.5), (-1.164, -0.74, -0.5), (-0.74, -1.164, -0.5), (-0.74, -1.447, -0.5), (-0.5, -1.546, 0.5), (0.5, -1.546, 0.5), (0.3, -1.346, 0.5), (-0.5, -1.546, 0.5), (0.4, -2.546, 0.5), (-0.4, -2.546, 0.5), (0.5, -1.546, -0.5), (-0.5, -1.546, -0.5), (-0.3, -1.346, -0.5), (0.5, -1.546, -0.5), (-0.4, -2.546, -0.5), (0.4, -2.546, -0.5), (0.4, -2.546, -0.5), (0.4, -2.546, 0.5), (-0.4, -2.546, -0.5), (-0.4, -2.546, 0.5), (-0.3, -1.346, 0.5), (0.3, -1.346, 0.5), (-0.3, -1.346, -0.5), (0.3, -1.346, -0.5), (-0.4, -2.546, -0.5), (-0.4, -2.546, 0.5), (-0.5, -1.546, -0.5), (-0.5, -1.546, 0.5), (0.4, -2.546, 0.5), (0.4, -2.546, -0.5), (0.5, -1.546, 0.5), (0.5, -1.546, -0.5), (0.5, -1.546, 0.5), (0.5, -1.546, -0.5), (0.3, -1.346, -0.5), (0.3, -1.346, 0.5), (2.083, -1.518, -0.5), (2.083, -1.518, 0.5), (1.518, -2.083, -0.5), (1.518, -2.083, 0.5), (0.74, -1.164, 0.5), (1.164, -0.74, 0.5), (0.74, -1.164, -0.5), (1.164, -0.74, -0.5), (1.518, -2.083, 0.5), (2.083, -1.518, 0.5), (0.74, -1.447, 0.5), (1.447, -0.74, 0.5), (1.518, -2.083, -0.5), (1.518, -2.083, 0.5), (0.74, -1.447, -0.5), (0.74, -1.447, 0.5), (2.083, -1.518, -0.5), (1.518, -2.083, -0.5), (1.447, -0.74, -0.5), (0.74, -1.447, -0.5), (2.083, -1.518, 0.5), (2.083, -1.518, -0.5), (1.447, -0.74, 0.5), (1.447, -0.74, -0.5), (0.74, -1.447, -0.5), (0.74, -1.447, 0.5), (0.74, -1.164, 0.5), (0.74, -1.164, -0.5), (2.546, 0.4, -0.5), (2.546, 0.4, 0.5), (2.546, -0.4, -0.5), (2.546, -0.4, 0.5), (1.346, -0.3, 0.5), (1.346, 0.3, 0.5), (1.346, -0.3, -0.5), (1.346, 0.3, -0.5), (2.546, -0.4, 0.5), (2.546, 0.4, 0.5), (1.546, -0.5, 0.5), (1.546, 0.5, 0.5), (2.546, -0.4, -0.5), (2.546, -0.4, 0.5), (1.546, -0.5, -0.5), (1.546, -0.5, 0.5), (2.546, 0.4, -0.5), (2.546, -0.4, -0.5), (1.546, 0.5, -0.5), (1.546, -0.5, -0.5), (2.546, 0.4, 0.5), (2.546, 0.4, -0.5), (1.546, 0.5, 0.5), (1.546, 0.5, -0.5), (1.546, 0.5, -0.5), (1.546, -0.5, -0.5), (1.346, -0.3, -0.5), (1.346, 0.3, -0.5), (2.083, 1.518, 0.5), (2.083, 1.518, -0.5), (1.518, 2.083, 0.5), (1.518, 2.083, -0.5), (0.74, 1.164, -0.5), (1.164, 0.74, -0.5), (0.74, 1.164, 0.5), (1.164, 0.74, 0.5), (1.518, 2.083, -0.5), (2.083, 1.518, -0.5), (0.74, 1.447, -0.5), (1.447, 0.74, -0.5), (1.518, 2.083, 0.5), (1.518, 2.083, -0.5), (0.74, 1.447, 0.5), (0.74, 1.447, -0.5), (2.083, 1.518, 0.5), (1.518, 2.083, 0.5), (1.447, 0.74, 0.5), (0.74, 1.447, 0.5), (2.083, 1.518, -0.5), (2.083, 1.518, 0.5), (1.447, 0.74, -0.5), (1.447, 0.74, 0.5), (0.74, 1.447, 0.5), (0.74, 1.447, -0.5), (0.74, 1.164, -0.5), (0.74, 1.164, 0.5), (1.447, 0.74, -0.5), (1.447, 0.74, 0.5), (1.164, 0.74, 0.5), (1.164, 0.74, -0.5), (0.4, 2.546, 0.5), (0.4, 2.546, -0.5), (-0.4, 2.546, 0.5), (-0.4, 2.546, -0.5), (-0.3, 1.346, -0.5), (0.3, 1.346, -0.5), (-0.3, 1.346, 0.5), (0.3, 1.346, 0.5), (-0.4, 2.546, -0.5), (0.4, 2.546, -0.5), (-0.5, 1.546, -0.5), (0.5, 1.546, -0.5), (-0.4, 2.546, 0.5), (-0.4, 2.546, -0.5), (-0.5, 1.546, 0.5), (-0.5, 1.546, -0.5), (0.4, 2.546, 0.5), (-0.4, 2.546, 0.5), (0.5, 1.546, 0.5), (-0.5, 1.546, 0.5), (0.4, 2.546, -0.5), (0.4, 2.546, 0.5), (0.5, 1.546, -0.5), (0.5, 1.546, 0.5), (-0.5, 1.546, -0.5), (0.5, 1.546, -0.5), (0.3, 1.346, -0.5), (-0.3, 1.346, -0.5), (0.5, 1.546, 0.5), (-0.5, 1.546, 0.5), (-0.3, 1.346, 0.5), (0.3, 1.346, 0.5), (-1.518, 2.083, 0.5), (-1.518, 2.083, -0.5), (-2.083, 1.518, 0.5), (-2.083, 1.518, -0.5), (-1.164, 0.74, -0.5), (-0.74, 1.164, -0.5), (-1.164, 0.74, 0.5), (-0.74, 1.164, 0.5), (-2.083, 1.518, -0.5), (-1.518, 2.083, -0.5), (-1.447, 0.74, -0.5), (-0.74, 1.447, -0.5), (-2.083, 1.518, 0.5), (-2.083, 1.518, -0.5), (-1.447, 0.74, 0.5), (-1.447, 0.74, -0.5), (-1.518, 2.083, 0.5), (-2.083, 1.518, 0.5), (-0.74, 1.447, 0.5), (-1.447, 0.74, 0.5), (-1.518, 2.083, -0.5), (-1.518, 2.083, 0.5), (-0.74, 1.447, -0.5), (-0.74, 1.447, 0.5), (-1.447, 0.74, 0.5), (-1.447, 0.74, -0.5), (-1.164, 0.74, -0.5), (-1.164, 0.74, 0.5), (-0.74, 1.447, -0.5), (-0.74, 1.447, 0.5), (-0.74, 1.164, 0.5), (-0.74, 1.164, -0.5), (-2.546, -0.4, -0.5), (-2.546, -0.4, 0.5), (-2.546, 0.4, -0.5), (-2.546, 0.4, 0.5), (-1.346, 0.3, 0.5), (-1.346, -0.3, 0.5), (-1.346, 0.3, -0.5), (-1.346, -0.3, -0.5), (-2.546, 0.4, 0.5), (-2.546, -0.4, 0.5), (-1.546, 0.5, 0.5), (-1.546, -0.5, 0.5), (-2.546, 0.4, -0.5), (-2.546, 0.4, 0.5), (-1.546, 0.5, -0.5), (-1.546, 0.5, 0.5), (-2.546, -0.4, -0.5), (-2.546, 0.4, -0.5), (-1.546, -0.5, -0.5), (-1.546, 0.5, -0.5), (-2.546, -0.4, 0.5), (-2.546, -0.4, -0.5), (-1.546, -0.5, 0.5), (-1.546, -0.5, -0.5), (-1.546, 0.5, -0.5), (-1.546, 0.5, 0.5), (-1.346, 0.3, 0.5), (-1.346, 0.3, -0.5), (-1.546, -0.5, 0.5), (-1.546, -0.5, -0.5), (-1.346, -0.3, -0.5), (-1.346, -0.3, 0.5), (-1.518, -2.083, -0.5), (-1.518, -2.083, 0.5), (-2.083, -1.518, -0.5), (-2.083, -1.518, 0.5), (-1.164, -0.74, 0.5), (-0.74, -1.164, 0.5), (-1.164, -0.74, -0.5), (-0.74, -1.164, -0.5), (-2.083, -1.518, 0.5), (-1.518, -2.083, 0.5), (-1.447, -0.74, 0.5), (-0.74, -1.447, 0.5), (-2.083, -1.518, -0.5), (-2.083, -1.518, 0.5), (-1.447, -0.74, -0.5), (-1.447, -0.74, 0.5), (-1.518, -2.083, -0.5), (-2.083, -1.518, -0.5), (-0.74, -1.447, -0.5), (-1.447, -0.74, -0.5), (-1.518, -2.083, 0.5), (-1.518, -2.083, -0.5), (-0.74, -1.447, 0.5), (-0.74, -1.447, -0.5), (-1.447, -0.74, -0.5), (-1.447, -0.74, 0.5), (-1.164, -0.74, 0.5), (-1.164, -0.74, -0.5), (-0.74, -1.447, 0.5), (-0.74, -1.447, -0.5), (-0.74, -1.164, -0.5), (-0.74, -1.164, 0.5)], [], [(0, 1, 2), (3, 4, 5), (6, 7, 8), (9, 10, 11), (12, 13, 14), (15, 16, 17), (18, 19, 20), (21, 22, 23), (24, 25, 26), (27, 28, 29), (30, 31, 32), (33, 34, 35), (36, 37, 38), (39, 40, 41), (42, 43, 44), (45, 46, 47), (48, 49, 50), (51, 52, 53), (54, 55, 56), (57, 58, 59), (60, 61, 62), (63, 64, 65), (66, 67, 68), (69, 70, 71), (72, 73, 74), (75, 76, 77), (78, 79, 80), (81, 82, 83), (84, 85, 86), (87, 88, 89), (90, 91, 92), (93, 94, 95), (96, 97, 98), (99, 100, 101), (102, 103, 104), (105, 106, 107), (108, 109, 110), (109, 111, 112), (113, 112, 111), (114, 115, 116), (115, 117, 118), (119, 118, 117), (120, 121, 122), (123, 122, 121), (124, 125, 126), (127, 126, 125), (128, 129, 130), (131, 130, 129), (132, 133, 134), (135, 134, 133), (136, 137, 138), (138, 139, 136), (140, 141, 142), (143, 142, 141), (144, 145, 146), (147, 146, 145), (148, 149, 150), (151, 150, 149), (152, 153, 154), (155, 154, 153), (156, 157, 158), (159, 158, 157), (160, 161, 162), (163, 162, 161), (164, 165, 166), (166, 167, 164), (168, 169, 170), (171, 170, 169), (172, 173, 174), (175, 174, 173), (176, 177, 178), (179, 178, 177), (180, 181, 182), (183, 182, 181), (184, 185, 186), (187, 186, 185), (188, 189, 190), (191, 190, 189), (192, 193, 194), (194, 195, 192), (196, 197, 198), (199, 198, 197), (200, 201, 202), (203, 202, 201), (204, 205, 206), (207, 206, 205), (208, 209, 210), (211, 210, 209), (212, 213, 214), (215, 214, 213), (216, 217, 218), (219, 218, 217), (220, 221, 222), (222, 223, 220), (224, 225, 226), (226, 227, 224), (228, 229, 230), (231, 230, 229), (232, 233, 234), (235, 234, 233), (236, 237, 238), (239, 238, 237), (240, 241, 242), (243, 242, 241), (244, 245, 246), (247, 246, 245), (248, 249, 250), (251, 250, 249), (252, 253, 254), (254, 255, 252), (256, 257, 258), (258, 259, 256), (260, 261, 262), (263, 262, 261), (264, 265, 266), (267, 266, 265), (268, 269, 270), (271, 270, 269), (272, 273, 274), (275, 274, 273), (276, 277, 278), (279, 278, 277), (280, 281, 282), (283, 282, 281), (284, 285, 286), (286, 287, 284), (288, 289, 290), (290, 291, 288), (292, 293, 294), (295, 294, 293), (296, 297, 298), (299, 298, 297), (300, 301, 302), (303, 302, 301), (304, 305, 306), (307, 306, 305), (308, 309, 310), (311, 310, 309), (312, 313, 314), (315, 314, 313), (316, 317, 318), (318, 319, 316), (320, 321, 322), (322, 323, 320), (324, 325, 326), (327, 326, 325), (328, 329, 330), (331, 330, 329), (332, 333, 334), (335, 334, 333), (336, 337, 338), (339, 338, 337), (340, 341, 342), (343, 342, 341), (344, 345, 346), (347, 346, 345), (348, 349, 350), (350, 351, 348), (352, 353, 354), (354, 355, 352)])
me_rsrc_world_prop_clockworks_gears_1unit_teeth_parts_08teeth__004.polygons.foreach_set('use_smooth', [0, 0, 0, 0, 0, 0, 0, 0, 0, 0, 0, 0, 0, 0, 0, 0, 0, 0, 0, 0, 0, 0, 0, 0, 0, 0, 0, 0, 0, 0, 0, 0, 0, 0, 0, 0, 0, 0, 0, 0, 0, 0, 0, 0, 0, 0, 1, 1, 0, 0, 0, 0, 0, 0, 0, 0, 0, 0, 0, 0, 0, 0, 0, 0, 0, 0, 0, 0, 0, 0, 0, 0, 0, 0, 0, 0, 0, 0, 0, 0, 0, 0, 0, 0, 0, 0, 0, 0, 0, 0, 0, 0, 0, 0, 0, 0, 0, 0, 0, 0, 0, 0, 0, 0, 0, 0, 0, 0, 0, 0, 0, 0, 0, 0, 0, 0, 0, 0, 0, 0, 0, 0, 0, 0, 0, 0, 0, 0, 0, 0, 0, 0, 0, 0, 0, 0, 0, 0, 0, 0, 0, 0, 0, 0, 0, 0, 0, 0, 0, 0, 0, 0, 0, 0, 0, 0, 0, 0, 0, 0])
_uv = me_rsrc_world_prop_clockworks_gears_1unit_teeth_parts_08teeth__004.uv_layers.new(name='UVMap')
_uv.uv.foreach_set('vector', [0.1006, 0.01235, 0.3792, 0.01235, 0.4721, 0.1052, 0.9955, 0.1389, 0.529, 0.1389, 0.529, 0.006414, 0.529, 0.006414, 0.9955, 0.006413, 0.9955, 0.1389, 0.1006, 0.01235, 0.3792, 0.01235, 0.4721, 0.1052, 0.4721, 0.1052, 0.007707, 0.1052, 0.1006, 0.01235, 0.1006, 0.01235, 0.3792, 0.01235, 0.4721, 0.1052, 0.4721, 0.1052, 0.007707, 0.1052, 0.1006, 0.01235, 0.1006, 0.01235, 0.3792, 0.01235, 0.4721, 0.1052, 0.9955, 0.1389, 0.529, 0.1389, 0.529, 0.006413, 0.529, 0.006413, 0.9955, 0.006413, 0.9955, 0.1389, 0.4721, 0.1052, 0.007707, 0.1052, 0.1006, 0.01235, 0.1006, 0.01235, 0.3792, 0.01235, 0.4721, 0.1052, 0.9955, 0.1389, 0.529, 0.1389, 0.529, 0.006414, 0.529, 0.006414, 0.9955, 0.006413, 0.9955, 0.1389, 0.9955, 0.1389, 0.529, 0.1389, 0.529, 0.006413, 0.529, 0.006413, 0.9955, 0.006413, 0.9955, 0.1389, 0.4721, 0.1052, 0.007707, 0.1052, 0.1006, 0.01235, 0.1006, 0.01235, 0.3792, 0.01235, 0.4721, 0.1052, 0.4721, 0.1052, 0.007707, 0.1052, 0.1006, 0.01235, 0.1006, 0.01235, 0.3792, 0.01235, 0.4721, 0.1052, 0.9955, 0.1389, 0.529, 0.1389, 0.529, 0.006414, 0.529, 0.006414, 0.9955, 0.006413, 0.9955, 0.1389, 0.9955, 0.1389, 0.529, 0.1389, 0.529, 0.006413, 0.529, 0.006413, 0.9955, 0.006413, 0.9955, 0.1389, 0.4721, 0.1052, 0.007707, 0.1052, 0.1006, 0.01235, 0.1006, 0.01235, 0.3792, 0.01235, 0.4721, 0.1052, 0.4721, 0.1052, 0.007707, 0.1052, 0.1006, 0.01235, 0.1006, 0.01235, 0.3792, 0.01235, 0.4721, 0.1052, 0.4721, 0.1052, 0.007707, 0.1052, 0.1006, 0.01235, 0.1006, 0.01235, 0.3792, 0.01235, 0.4721, 0.1052, 0.4721, 0.1052, 0.007707, 0.1052, 0.1006, 0.01235, 0.1006, 0.01235, 0.3792, 0.01235, 0.4721, 0.1052, 0.4721, 0.1052, 0.007707, 0.1052, 0.1006, 0.01235, 0.1006, 0.01235, 0.3792, 0.01235, 0.4721, 0.1052, 0.4721, 0.1052, 0.007707, 0.1052, 0.1006, 0.01235, 0.1006, 0.01235, 0.3792, 0.01235, 0.4721, 0.1052, 0.4721, 0.1052, 0.007707, 0.1052, 0.1006, 0.01235, 0.007707, 0.1052, 0.4721, 0.1052, 0.05415, 0.5696, 0.4257, 0.5696, 0.05415, 0.5696, 0.4721, 0.1052, 0.4721, 0.1052, 0.007707, 0.1052, 0.1006, 0.01235, 0.007707, 0.1052, 0.4721, 0.1052, 0.05415, 0.5696, 0.4257, 0.5696, 0.05415, 0.5696, 0.4721, 0.1052, 0.9955, 0.9955, 0.529, 0.9955, 0.9955, 0.624, 0.529, 0.624, 0.9955, 0.624, 0.529, 0.9955, 0.007387, 0.9918, 0.007387, 0.7131, 0.472, 0.9918, 0.472, 0.7131, 0.472, 0.9918, 0.007387, 0.7131, 0.9955, 0.6124, 0.529, 0.6124, 0.9955, 0.1441, 0.529, 0.1441, 0.9955, 0.1441, 0.529, 0.6124, 0.9955, 0.6124, 0.529, 0.6124, 0.9955, 0.1441, 0.529, 0.1441, 0.9955, 0.1441, 0.529, 0.6124, 0.9955, 0.1389, 0.529, 0.1389, 0.529, 0.006413, 0.529, 0.006413, 0.9955, 0.006413, 0.9955, 0.1389, 0.9955, 0.9955, 0.529, 0.9955, 0.9955, 0.624, 0.529, 0.624, 0.9955, 0.624, 0.529, 0.9955, 0.007387, 0.9918, 0.007387, 0.7131, 0.472, 0.9918, 0.472, 0.7131, 0.472, 0.9918, 0.007387, 0.7131, 0.4257, 0.5696, 0.05415, 0.5696, 0.4721, 0.1052, 0.007707, 0.1052, 0.4721, 0.1052, 0.05415, 0.5696, 0.9955, 0.6124, 0.529, 0.6124, 0.9955, 0.1441, 0.529, 0.1441, 0.9955, 0.1441, 0.529, 0.6124, 0.4257, 0.5696, 0.05415, 0.5696, 0.4721, 0.1052, 0.007707, 0.1052, 0.4721, 0.1052, 0.05415, 0.5696, 0.9955, 0.6124, 0.529, 0.6124, 0.9955, 0.1441, 0.529, 0.1441, 0.9955, 0.1441, 0.529, 0.6124, 0.9955, 0.1389, 0.529, 0.1389, 0.529, 0.006414, 0.529, 0.006414, 0.9955, 0.006413, 0.9955, 0.1389, 0.9955, 0.9955, 0.529, 0.9955, 0.9955, 0.624, 0.529, 0.624, 0.9955, 0.624, 0.529, 0.9955, 0.007387, 0.9918, 0.007387, 0.7131, 0.472, 0.9918, 0.472, 0.7131, 0.472, 0.9918, 0.007387, 0.7131, 0.4257, 0.5696, 0.05415, 0.5696, 0.4721, 0.1052, 0.007707, 0.1052, 0.4721, 0.1052, 0.05415, 0.5696, 0.9955, 0.6124, 0.529, 0.6124, 0.9955, 0.1441, 0.529, 0.1441, 0.9955, 0.1441, 0.529, 0.6124, 0.4257, 0.5696, 0.05415, 0.5696, 0.4721, 0.1052, 0.007707, 0.1052, 0.4721, 0.1052, 0.05415, 0.5696, 0.9955, 0.6124, 0.529, 0.6124, 0.9955, 0.1441, 0.529, 0.1441, 0.9955, 0.1441, 0.529, 0.6124, 0.4721, 0.1052, 0.007707, 0.1052, 0.1006, 0.01235, 0.1006, 0.01235, 0.3792, 0.01235, 0.4721, 0.1052, 0.9955, 0.9955, 0.529, 0.9955, 0.9955, 0.624, 0.529, 0.624, 0.9955, 0.624, 0.529, 0.9955, 0.007387, 0.9918, 0.007387, 0.7131, 0.472, 0.9918, 0.472, 0.7131, 0.472, 0.9918, 0.007387, 0.7131, 0.4257, 0.5696, 0.05415, 0.5696, 0.4721, 0.1052, 0.007707, 0.1052, 0.4721, 0.1052, 0.05415, 0.5696, 0.9955, 0.6124, 0.529, 0.6124, 0.9955, 0.1441, 0.529, 0.1441, 0.9955, 0.1441, 0.529, 0.6124, 0.4257, 0.5696, 0.05415, 0.5696, 0.4721, 0.1052, 0.007707, 0.1052, 0.4721, 0.1052, 0.05415, 0.5696, 0.9955, 0.6124, 0.529, 0.6124, 0.9955, 0.1441, 0.529, 0.1441, 0.9955, 0.1441, 0.529, 0.6124, 0.9955, 0.1389, 0.529, 0.1389, 0.529, 0.006414, 0.529, 0.006414, 0.9955, 0.006413, 0.9955, 0.1389, 0.9955, 0.1389, 0.529, 0.1389, 0.529, 0.006413, 0.529, 0.006413, 0.9955, 0.006413, 0.9955, 0.1389, 0.9955, 0.9955, 0.529, 0.9955, 0.9955, 0.624, 0.529, 0.624, 0.9955, 0.624, 0.529, 0.9955, 0.007387, 0.9918, 0.007387, 0.7131, 0.472, 0.9918, 0.472, 0.7131, 0.472, 0.9918, 0.007387, 0.7131, 0.4257, 0.5696, 0.05415, 0.5696, 0.4721, 0.1052, 0.007707, 0.1052, 0.4721, 0.1052, 0.05415, 0.5696, 0.9955, 0.6124, 0.529, 0.6124, 0.9955, 0.1441, 0.529, 0.1441, 0.9955, 0.1441, 0.529, 0.6124, 0.4257, 0.5696, 0.05415, 0.5696, 0.4721, 0.1052, 0.007707, 0.1052, 0.4721, 0.1052, 0.05415, 0.5696, 0.9955, 0.6124, 0.529, 0.6124, 0.9955, 0.1441, 0.529, 0.1441, 0.9955, 0.1441, 0.529, 0.6124, 0.4721, 0.1052, 0.007707, 0.1052, 0.1006, 0.01235, 0.1006, 0.01235, 0.3792, 0.01235, 0.4721, 0.1052, 0.4721, 0.1052, 0.007707, 0.1052, 0.1006, 0.01235, 0.1006, 0.01235, 0.3792, 0.01235, 0.4721, 0.1052, 0.9955, 0.9955, 0.529, 0.9955, 0.9955, 0.624, 0.529, 0.624, 0.9955, 0.624, 0.529, 0.9955, 0.007387, 0.9918, 0.007387, 0.7131, 0.472, 0.9918, 0.472, 0.7131, 0.472, 0.9918, 0.007387, 0.7131, 0.4257, 0.5696, 0.05415, 0.5696, 0.4721, 0.1052, 0.007707, 0.1052, 0.4721, 0.1052, 0.05415, 0.5696, 0.9955, 0.6124, 0.529, 0.6124, 0.9955, 0.1441, 0.529, 0.1441, 0.9955, 0.1441, 0.529, 0.6124, 0.4257, 0.5696, 0.05415, 0.5696, 0.4721, 0.1052, 0.007707, 0.1052, 0.4721, 0.1052, 0.05415, 0.5696, 0.9955, 0.6124, 0.529, 0.6124, 0.9955, 0.1441, 0.529, 0.1441, 0.9955, 0.1441, 0.529, 0.6124, 0.9955, 0.1389, 0.529, 0.1389, 0.529, 0.006414, 0.529, 0.006414, 0.9955, 0.006413, 0.9955, 0.1389, 0.9955, 0.1389, 0.529, 0.1389, 0.529, 0.006413, 0.529, 0.006413, 0.9955, 0.006413, 0.9955, 0.1389, 0.9955, 0.9955, 0.529, 0.9955, 0.9955, 0.624, 0.529, 0.624, 0.9955, 0.624, 0.529, 0.9955, 0.007387, 0.9918, 0.007387, 0.7131, 0.472, 0.9918, 0.472, 0.7131, 0.472, 0.9918, 0.007387, 0.7131, 0.4257, 0.5696, 0.05415, 0.5696, 0.4721, 0.1052, 0.007707, 0.1052, 0.4721, 0.1052, 0.05415, 0.5696, 0.9955, 0.6124, 0.529, 0.6124, 0.9955, 0.1441, 0.529, 0.1441, 0.9955, 0.1441, 0.529, 0.6124, 0.4257, 0.5696, 0.05415, 0.5696, 0.4721, 0.1052, 0.007707, 0.1052, 0.4721, 0.1052, 0.05415, 0.5696, 0.9955, 0.6124, 0.529, 0.6124, 0.9955, 0.1441, 0.529, 0.1441, 0.9955, 0.1441, 0.529, 0.6124, 0.9955, 0.1389, 0.529, 0.1389, 0.529, 0.006414, 0.529, 0.006414, 0.9955, 0.006413, 0.9955, 0.1389, 0.9955, 0.1389, 0.529, 0.1389, 0.529, 0.006413, 0.529, 0.006413, 0.9955, 0.006413, 0.9955, 0.1389, 0.9955, 0.9955, 0.529, 0.9955, 0.9955, 0.624, 0.529, 0.624, 0.9955, 0.624, 0.529, 0.9955, 0.007387, 0.9918, 0.007387, 0.7131, 0.472, 0.9918, 0.472, 0.7131, 0.472, 0.9918, 0.007387, 0.7131, 0.4257, 0.5696, 0.05415, 0.5696, 0.4721, 0.1052, 0.007707, 0.1052, 0.4721, 0.1052, 0.05415, 0.5696, 0.9955, 0.6124, 0.529, 0.6124, 0.9955, 0.1441, 0.529, 0.1441, 0.9955, 0.1441, 0.529, 0.6124, 0.4257, 0.5696, 0.05415, 0.5696, 0.4721, 0.1052, 0.007707, 0.1052, 0.4721, 0.1052, 0.05415, 0.5696, 0.9955, 0.6124, 0.529, 0.6124, 0.9955, 0.1441, 0.529, 0.1441, 0.9955, 0.1441, 0.529, 0.6124, 0.9955, 0.1389, 0.529, 0.1389, 0.529, 0.006414, 0.529, 0.006414, 0.9955, 0.006413, 0.9955, 0.1389, 0.9955, 0.1389, 0.529, 0.1389, 0.529, 0.006413, 0.529, 0.006413, 0.9955, 0.006413, 0.9955, 0.1389])
me_rsrc_world_prop_clockworks_gears_1unit_teeth_parts_08teeth__004.materials.append(mat_dummymtl_rsrc_world_prop_clockworks_gears_1unit_teeth_parts_004)
me_rsrc_world_prop_clockworks_gears_1unit_teeth_parts_08teeth__004.update()
me_rsrc_world_prop_clockworks_gears_1unit_teeth_parts_08teeth__004.normals_split_custom_set([tuple(v) for v in zip(*[iter([0.0, 0.0, 1.0, 0.0, 0.0, 1.0, 0.0, 0.0, 1.0, -0.7071, 0.7071, 0.0, -0.7071, 0.7071, 0.0, -0.7071, 0.7071, 0.0, -0.7071, 0.7071, 0.0, -0.7071, 0.7071, 0.0, -0.7071, 0.7071, 0.0, 0.0, 0.0, -1.0, 0.0, 0.0, -1.0, 0.0, 0.0, -1.0, 0.0, 0.0, 1.0, 0.0, 0.0, 1.0, 0.0, 0.0, 1.0, 0.0, 0.0, 1.0, 0.0, 0.0, 1.0, 0.0, 0.0, 1.0, 0.0, 0.0, -1.0, 0.0, 0.0, -1.0, 0.0, 0.0, -1.0, 0.0, 0.0, -1.0, 0.0, 0.0, -1.0, 0.0, 0.0, -1.0, 0.0, 1.0, 0.0, 0.0, 1.0, 0.0, 0.0, 1.0, 0.0, 0.0, 1.0, 0.0, 0.0, 1.0, 0.0, 0.0, 1.0, 0.0, 7.451e-07, -1.013e-06, 1.0, 7.451e-07, -1.013e-06, 1.0, 7.451e-07, -1.013e-06, 1.0, -1.118e-06, -1.689e-06, 1.0, -1.118e-06, -1.689e-06, 1.0, -1.118e-06, -1.689e-06, 1.0, -0.7071, -0.7071, 0.0, -0.7071, -0.7071, 0.0, -0.7071, -0.7071, 0.0, -0.7071, -0.7071, 0.0, -0.7071, -0.7071, 0.0, -0.7071, -0.7071, 0.0, -0.7071, 0.7071, 0.0, -0.7071, 0.7071, 0.0, -0.7071, 0.7071, 0.0, -0.7071, 0.7071, 0.0, -0.7071, 0.7071, 0.0, -0.7071, 0.7071, 0.0, 0.0, 0.0, -1.0, 0.0, 0.0, -1.0, 0.0, 0.0, -1.0, -2.483e-07, 0.0, -1.0, -2.483e-07, 0.0, -1.0, -2.483e-07, 0.0, -1.0, 0.0, 0.0, 1.0, 0.0, 0.0, 1.0, 0.0, 0.0, 1.0, 0.0, 0.0, 1.0, 0.0, 0.0, 1.0, 0.0, 0.0, 1.0, -0.7071, -0.7071, 0.0, -0.7071, -0.7071, 0.0, -0.7071, -0.7071, 0.0, -0.7071, -0.7071, 0.0, -0.7071, -0.7071, 0.0, -0.7071, -0.7071, 0.0, 0.7071, -0.7071, 0.0, 0.7071, -0.7071, 0.0, 0.7071, -0.7071, 0.0, 0.7071, -0.7071, 0.0, 0.7071, -0.7071, 0.0, 0.7071, -0.7071, 0.0, 1.192e-06, 0.0, -1.0, 1.192e-06, 0.0, -1.0, 1.192e-06, 0.0, -1.0, 0.0, 2.248e-06, -1.0, 0.0, 2.248e-06, -1.0, 0.0, 2.248e-06, -1.0, 0.0, -1.433e-06, 1.0, 0.0, -1.433e-06, 1.0, 0.0, -1.433e-06, 1.0, -2.483e-06, 0.0, 1.0, -2.483e-06, 0.0, 1.0, -2.483e-06, 0.0, 1.0, 1.49e-07, 0.0, 1.0, 1.49e-07, 0.0, 1.0, 1.49e-07, 0.0, 1.0, -2.484e-07, 0.0, 1.0, -2.484e-07, 0.0, 1.0, -2.484e-07, 0.0, 1.0, 1.49e-07, 0.0, -1.0, 1.49e-07, 0.0, -1.0, 1.49e-07, 0.0, -1.0, -2.484e-07, 0.0, -1.0, -2.484e-07, 0.0, -1.0, -2.484e-07, 0.0, -1.0, 1.341e-06, 0.0, 1.0, 1.341e-06, 0.0, 1.0, 1.341e-06, 0.0, 1.0, 3.725e-06, 3.583e-06, 1.0, 3.725e-06, 3.583e-06, 1.0, 3.725e-06, 3.583e-06, 1.0, -3.576e-06, -2.023e-06, -1.0, -3.576e-06, -2.023e-06, -1.0, -3.576e-06, -2.023e-06, -1.0, 2.483e-07, 0.0, -1.0, 2.483e-07, 0.0, -1.0, 2.483e-07, 0.0, -1.0, 0.0, 0.0, 1.0, 0.0, 0.0, 1.0, 0.0, 0.0, 1.0, 0.0, 0.0, 1.0, 0.0, 0.0, 1.0, 0.0, 0.0, 1.0, 0.0, 0.0, 1.0, 0.0, 0.0, 1.0, 0.0, 0.0, 1.0, 0.0, 0.0, -1.0, 0.0, 0.0, -1.0, 0.0, 0.0, -1.0, 0.0, 0.0, -1.0, 0.0, 0.0, -1.0, 0.0, 0.0, -1.0, 0.0, 0.0, -1.0, 0.0, 0.0, -1.0, 0.0, 0.0, -1.0, 0.0, -1.0, 0.0, 0.0, -1.0, 0.0, 0.0, -1.0, 0.0, 0.0, -1.0, 0.0, 0.0, -1.0, 0.0, 0.0, -1.0, 0.0, 0.0, 1.0, 0.0, 0.0, 1.0, 0.0, 0.0, 1.0, 0.0, 0.0, 1.0, 0.0, 0.0, 1.0, 0.0, 0.0, 1.0, 0.0, -0.995, -0.09951, 0.0, -0.995, -0.09951, 0.0, -0.995, -0.09951, 0.0, -0.995, -0.09951, 0.0, -0.995, -0.09951, 0.0, -0.995, -0.09951, 0.0, 0.995, -0.0995, 0.0, 0.995, -0.0995, 0.0, 0.995, -0.0995, 0.0, 0.995, -0.0995, 0.0, 0.995, -0.0995, 0.0, 0.995, -0.0995, 0.0, 0.7071, 0.7071, 0.0, 0.7071, 0.7071, 0.0, 0.7071, 0.7071, 0.0, 0.7071, 0.7071, 0.0, 0.7071, 0.7071, 0.0, 0.7071, 0.7071, 0.0, 0.7071, -0.7071, 0.0, 0.7071, -0.7071, 0.0, 0.7071, -0.7071, 0.0, 0.7071, -0.7071, 0.0, 0.7071, -0.7071, 0.0, 0.7071, -0.7071, 0.0, -0.7071, 0.7071, 0.0, -0.7071, 0.7071, 0.0, -0.7071, 0.7071, 0.0, -0.7071, 0.7071, 0.0, -0.7071, 0.7071, 0.0, -0.7071, 0.7071, 0.0, 0.0, 0.0, 1.0, 0.0, 0.0, 1.0, 0.0, 0.0, 1.0, 0.0, 0.0, 1.0, 0.0, 0.0, 1.0, 0.0, 0.0, 1.0, -0.6332, -0.774, 0.0, -0.6332, -0.774, 0.0, -0.6332, -0.774, 0.0, -0.6332, -0.774, 0.0, -0.6332, -0.774, 0.0, -0.6332, -0.774, 0.0, 0.0, 0.0, -1.0, 0.0, 0.0, -1.0, 0.0, 0.0, -1.0, 0.0, 0.0, -1.0, 0.0, 0.0, -1.0, 0.0, 0.0, -1.0, 0.774, 0.6332, 0.0, 0.774, 0.6332, 0.0, 0.774, 0.6332, 0.0, 0.774, 0.6332, 0.0, 0.774, 0.6332, 0.0, 0.774, 0.6332, 0.0, -1.0, 0.0, 0.0, -1.0, 0.0, 0.0, -1.0, 0.0, 0.0, -1.0, 0.0, 0.0, -1.0, 0.0, 0.0, -1.0, 0.0, 0.0, 1.0, 0.0, 0.0, 1.0, 0.0, 0.0, 1.0, 0.0, 0.0, 1.0, 0.0, 0.0, 1.0, 0.0, 0.0, 1.0, 0.0, 0.0, -1.0, 3.974e-07, 0.0, -1.0, 3.974e-07, 0.0, -1.0, 3.974e-07, 0.0, -1.0, 0.0, 0.0, -1.0, 0.0, 0.0, -1.0, 0.0, 0.0, -9.686e-07, 0.0, 1.0, -9.686e-07, 0.0, 1.0, -9.686e-07, 0.0, 1.0, -1.192e-07, -1.013e-06, 1.0, -1.192e-07, -1.013e-06, 1.0, -1.192e-07, -1.013e-06, 1.0, 0.0995, -0.995, 0.0, 0.0995, -0.995, 0.0, 0.0995, -0.995, 0.0, 0.0995, -0.995, 0.0, 0.0995, -0.995, 0.0, 0.0995, -0.995, 0.0, 0.0, 0.0, -1.0, 0.0, 0.0, -1.0, 0.0, 0.0, -1.0, 8.345e-07, 9.537e-07, -1.0, 8.345e-07, 9.537e-07, -1.0, 8.345e-07, 9.537e-07, -1.0, 0.0995, 0.995, 0.0, 0.0995, 0.995, 0.0, 0.0995, 0.995, 0.0, 0.0995, 0.995, 0.0, 0.0995, 0.995, 0.0, 0.0995, 0.995, 0.0, 8.941e-07, 9.537e-07, -1.0, 8.941e-07, 9.537e-07, -1.0, 8.941e-07, 9.537e-07, -1.0, -1.242e-06, 1.589e-06, -1.0, -1.242e-06, 1.589e-06, -1.0, -1.242e-06, 1.589e-06, -1.0, 0.7071, 0.7071, 0.0, 0.7071, 0.7071, 0.0, 0.7071, 0.7071, 0.0, 0.7071, 0.7071, 0.0, 0.7071, 0.7071, 0.0, 0.7071, 0.7071, 0.0, -0.7071, -0.7071, 0.0, -0.7071, -0.7071, 0.0, -0.7071, -0.7071, 0.0, -0.7071, -0.7071, 0.0, -0.7071, -0.7071, 0.0, -0.7071, -0.7071, 0.0, 6.612e-07, 6.744e-07, -1.0, 6.612e-07, 6.744e-07, -1.0, 6.612e-07, 6.744e-07, -1.0, 7.227e-07, 6.744e-07, -1.0, 7.227e-07, 6.744e-07, -1.0, 7.227e-07, 6.744e-07, -1.0, -0.6332, 0.774, 0.0, -0.6332, 0.774, 0.0, -0.6332, 0.774, 0.0, -0.6332, 0.774, 0.0, -0.6332, 0.774, 0.0, -0.6332, 0.774, 0.0, -5.961e-07, -7.165e-07, 1.0, -5.961e-07, -7.165e-07, 1.0, -5.961e-07, -7.165e-07, 1.0, -8.345e-07, -7.165e-07, 1.0, -8.345e-07, -7.165e-07, 1.0, -8.345e-07, -7.165e-07, 1.0, 0.774, -0.6332, 0.0, 0.774, -0.6332, 0.0, 0.774, -0.6332, 0.0, 0.774, -0.6332, 0.0, 0.774, -0.6332, 0.0, 0.774, -0.6332, 0.0, -1.0, 0.0, 0.0, -1.0, 0.0, 0.0, -1.0, 0.0, 0.0, -1.0, 0.0, 0.0, -1.0, 0.0, 0.0, -1.0, 0.0, 0.0, 0.0, -1.0, 0.0, 0.0, -1.0, 0.0, 0.0, -1.0, 0.0, 0.0, -1.0, 0.0, 0.0, -1.0, 0.0, 0.0, -1.0, 0.0, 0.0, 1.0, 0.0, 0.0, 1.0, 0.0, 0.0, 1.0, 0.0, 0.0, 1.0, 0.0, 0.0, 1.0, 0.0, 0.0, 1.0, 0.0, 0.0, -1.0, 0.0, 0.0, -1.0, 0.0, 0.0, -1.0, 0.0, 0.0, -1.0, 0.0, 0.0, -1.0, 0.0, 0.0, -1.0, 0.0, 1.192e-06, -1.192e-07, -1.0, 1.192e-06, -1.192e-07, -1.0, 1.192e-06, -1.192e-07, -1.0, 0.0, 9.537e-07, -1.0, 0.0, 9.537e-07, -1.0, 0.0, 9.537e-07, -1.0, -0.995, 0.0995, 0.0, -0.995, 0.0995, 0.0, -0.995, 0.0995, 0.0, -0.995, 0.0995, 0.0, -0.995, 0.0995, 0.0, -0.995, 0.0995, 0.0, -1.267e-06, -1.14e-06, 1.0, -1.267e-06, -1.14e-06, 1.0, -1.267e-06, -1.14e-06, 1.0, 0.0, 0.0, 1.0, 0.0, 0.0, 1.0, 0.0, 0.0, 1.0, 0.995, 0.0995, 0.0, 0.995, 0.0995, 0.0, 0.995, 0.0995, 0.0, 0.995, 0.0995, 0.0, 0.995, 0.0995, 0.0, 0.995, 0.0995, 0.0, 0.0, 0.0, -1.0, 0.0, 0.0, -1.0, 0.0, 0.0, -1.0, 0.0, 0.0, -1.0, 0.0, 0.0, -1.0, 0.0, 0.0, -1.0, 0.0, 0.0, 1.0, 0.0, 0.0, 1.0, 0.0, 0.0, 1.0, 0.0, 0.0, 1.0, 0.0, 0.0, 1.0, 0.0, 0.0, 1.0, -0.7071, 0.7071, 0.0, -0.7071, 0.7071, 0.0, -0.7071, 0.7071, 0.0, -0.7071, 0.7071, 0.0, -0.7071, 0.7071, 0.0, -0.7071, 0.7071, 0.0, 0.7071, -0.7071, 0.0, 0.7071, -0.7071, 0.0, 0.7071, -0.7071, 0.0, 0.7071, -0.7071, -7.153e-06, 0.7071, -0.7071, -7.153e-06, 0.7071, -0.7071, -7.153e-06, 7.451e-07, 7.586e-07, -1.0, 7.451e-07, 7.586e-07, -1.0, 7.451e-07, 7.586e-07, -1.0, 7.153e-07, 7.418e-07, -1.0, 7.153e-07, 7.418e-07, -1.0, 7.153e-07, 7.418e-07, -1.0, -0.774, -0.6332, 0.0, -0.774, -0.6332, 0.0, -0.774, -0.6332, 0.0, -0.774, -0.6332, 0.0, -0.774, -0.6332, 0.0, -0.774, -0.6332, 0.0, -8.382e-07, -9.852e-07, 1.0, -8.382e-07, -9.852e-07, 1.0, -8.382e-07, -9.852e-07, 1.0, -7.6e-07, -6.448e-07, 1.0, -7.6e-07, -6.448e-07, 1.0, -7.6e-07, -6.448e-07, 1.0, 0.6332, 0.774, 0.0, 0.6332, 0.774, 0.0, 0.6332, 0.774, 0.0, 0.6332, 0.774, 0.0, 0.6332, 0.774, 0.0, 0.6332, 0.774, 0.0, 0.0, -1.0, 0.0, 0.0, -1.0, 0.0, 0.0, -1.0, 0.0, 0.0, -1.0, 0.0, 0.0, -1.0, 0.0, 0.0, -1.0, 0.0, 1.0, 0.0, 0.0, 1.0, 0.0, 0.0, 1.0, 0.0, 0.0, 1.0, 0.0, 0.0, 1.0, 0.0, 0.0, 1.0, 0.0, 0.0, -1.0, 0.0, 0.0, -1.0, 0.0, 0.0, -1.0, 0.0, 0.0, -1.0, 0.0, 0.0, -1.0, 0.0, 0.0, -1.0, 0.0, 0.0, 1.0, 0.0, 0.0, 1.0, 0.0, 0.0, 1.0, 0.0, 0.0, 1.0, 0.0, 0.0, 1.0, 0.0, 0.0, 1.0, 0.0, 0.0, -1.192e-06, 1.267e-06, 1.0, -1.192e-06, 1.267e-06, 1.0, -1.192e-06, 1.267e-06, 1.0, 0.0, 0.0, 1.0, 0.0, 0.0, 1.0, 0.0, 0.0, 1.0, -0.0995, 0.995, 0.0, -0.0995, 0.995, 0.0, -0.0995, 0.995, 0.0, -0.0995, 0.995, 0.0, -0.0995, 0.995, 0.0, -0.0995, 0.995, 0.0, -7.451e-08, -1.192e-06, -1.0, -7.451e-08, -1.192e-06, -1.0, -7.451e-08, -1.192e-06, -1.0, 9.537e-07, 0.0, -1.0, 9.537e-07, 0.0, -1.0, 9.537e-07, 0.0, -1.0, -0.0995, -0.995, 0.0, -0.0995, -0.995, 0.0, -0.0995, -0.995, 0.0, -0.0995, -0.995, 0.0, -0.0995, -0.995, 0.0, -0.0995, -0.995, 0.0, 0.7071, 0.7071, 0.0, 0.7071, 0.7071, 0.0, 0.7071, 0.7071, 0.0, 0.7071, 0.7071, 0.0, 0.7071, 0.7071, 0.0, 0.7071, 0.7071, 0.0, 0.7071, -0.7071, 0.0, 0.7071, -0.7071, 0.0, 0.7071, -0.7071, 0.0, 0.7071, -0.7071, 0.0, 0.7071, -0.7071, 0.0, 0.7071, -0.7071, 0.0, -0.7071, -0.7071, 0.0, -0.7071, -0.7071, 0.0, -0.7071, -0.7071, 0.0, -0.7071, -0.7071, 0.0, -0.7071, -0.7071, 0.0, -0.7071, -0.7071, 0.0, 0.7071, 0.7071, 0.0, 0.7071, 0.7071, 0.0, 0.7071, 0.7071, 0.0, 0.7071, 0.7071, 0.0, 0.7071, 0.7071, 0.0, 0.7071, 0.7071, 0.0, 0.0, 0.0, 1.0, 0.0, 0.0, 1.0, 0.0, 0.0, 1.0, 1.431e-06, -7.165e-08, 1.0, 1.431e-06, -7.165e-08, 1.0, 1.431e-06, -7.165e-08, 1.0, -0.774, 0.6332, 0.0, -0.774, 0.6332, 0.0, -0.774, 0.6332, 0.0, -0.774, 0.6332, 0.0, -0.774, 0.6332, 0.0, -0.774, 0.6332, 0.0, -6.612e-07, -6.744e-07, -1.0, -6.612e-07, -6.744e-07, -1.0, -6.612e-07, -6.744e-07, -1.0, -7.227e-07, 6.069e-07, -1.0, -7.227e-07, 6.069e-07, -1.0, -7.227e-07, 6.069e-07, -1.0, 0.6332, -0.774, 0.0, 0.6332, -0.774, 0.0, 0.6332, -0.774, 0.0, 0.6332, -0.774, 0.0, 0.6332, -0.774, 0.0, 0.6332, -0.774, 0.0, 0.0, 1.0, 0.0, 0.0, 1.0, 0.0, 0.0, 1.0, 0.0, 0.0, 1.0, 0.0, 0.0, 1.0, 0.0, 0.0, 1.0, 0.0, 1.0, 0.0, 0.0, 1.0, 0.0, 0.0, 1.0, 0.0, 0.0, 1.0, 0.0, 0.0, 1.0, 0.0, 0.0, 1.0, 0.0, 0.0])] * 3)])
me_rsrc_world_prop_clockworks_gears_1unit_teeth_parts_08teeth__005 = bpy.data.meshes.new('rsrc.world.prop.clockworks.gears.1unit_teeth.parts.08teeth-.005')
me_rsrc_world_prop_clockworks_gears_1unit_teeth_parts_08teeth__005.from_pydata([(1.23, -1.23, -0.4), (1.14, 2.985e-08, -0.4), (1.74, 2.985e-08, -0.4), (0.8061, -0.8061, -0.4), (0.8061, -0.8061, 0.4), (1.74, 0.0, 0.4), (1.14, 0.0, 0.4), (1.23, -1.23, 0.4), (1.74, 2.985e-08, -0.4), (0.8061, 0.8061, -0.4), (1.23, 1.23, -0.4), (1.14, 2.985e-08, -0.4), (1.14, 0.0, 0.4), (1.23, 1.23, 0.4), (0.8061, 0.8061, 0.4), (1.74, 0.0, 0.4), (1.23, 1.23, -0.4), (-6.147e-08, 1.14, -0.4), (-5.551e-08, 1.74, -0.4), (0.8061, 0.8061, -0.4), (0.8061, 0.8061, 0.4), (-3.803e-08, 1.74, 0.4), (-2.492e-08, 1.14, 0.4), (1.23, 1.23, 0.4), (-5.551e-08, 1.74, -0.4), (-0.8061, 0.8061, -0.4), (-1.23, 1.23, -0.4), (-6.147e-08, 1.14, -0.4), (-2.492e-08, 1.14, 0.4), (-1.23, 1.23, 0.4), (-0.8061, 0.8061, 0.4), (-3.803e-08, 1.74, 0.4), (-1.23, 1.23, -0.4), (-1.14, -1.75e-07, -0.4), (-1.74, -2.585e-07, -0.4), (-0.8061, 0.8061, -0.4), (-0.8061, 0.8061, 0.4), (-1.74, -2.286e-07, 0.4), (-1.14, -1.452e-07, 0.4), (-1.23, 1.23, 0.4), (-1.74, -2.585e-07, -0.4), (-0.8061, -0.8061, -0.4), (-1.23, -1.23, -0.4), (-1.14, -1.75e-07, -0.4), (-1.14, -1.452e-07, 0.4), (-1.23, -1.23, 0.4), (-0.8061, -0.8061, 0.4), (-1.74, -2.286e-07, 0.4), (-1.23, -1.23, -0.4), (-5.201e-08, -1.14, -0.4), (-1.247e-07, -1.74, -0.4), (-0.8061, -0.8061, -0.4), (-0.8061, -0.8061, 0.4), (-1.422e-07, -1.74, 0.4), (-8.857e-08, -1.14, 0.4), (-1.23, -1.23, 0.4), (-1.247e-07, -1.74, -0.4), (0.8061, -0.8061, -0.4), (1.23, -1.23, -0.4), (-5.201e-08, -1.14, -0.4), (-8.857e-08, -1.14, 0.4), (1.23, -1.23, 0.4), (0.8061, -0.8061, 0.4), (-1.422e-07, -1.74, 0.4), (1.23, -1.23, 0.4), (1.23, -1.23, -0.4), (1.74, 2.985e-08, -0.4), (1.74, 0.0, 0.4), (1.23, 1.23, -0.4), (1.23, 1.23, 0.4), (-5.551e-08, 1.74, -0.4), (-3.803e-08, 1.74, 0.4), (-1.23, 1.23, -0.4), (-1.23, 1.23, 0.4), (-1.74, -2.585e-07, -0.4), (-1.74, -2.286e-07, 0.4), (-1.23, -1.23, -0.4), (-1.23, -1.23, 0.4), (-1.247e-07, -1.74, -0.4), (-1.422e-07, -1.74, 0.4), (1.23, -1.23, -0.4), (1.23, -1.23, 0.4), (0.8061, -0.8061, -0.4), (0.8061, -0.8061, 0.4), (1.14, 0.0, 0.4), (1.14, 2.985e-08, -0.4), (0.8061, 0.8061, 0.4), (0.8061, 0.8061, -0.4), (-2.492e-08, 1.14, 0.4), (-6.147e-08, 1.14, -0.4), (-0.8061, 0.8061, 0.4), (-0.8061, 0.8061, -0.4), (-1.14, -1.452e-07, 0.4), (-1.14, -1.75e-07, -0.4), (-0.8061, -0.8061, 0.4), (-0.8061, -0.8061, -0.4), (-8.857e-08, -1.14, 0.4), (-5.201e-08, -1.14, -0.4), (0.8061, -0.8061, 0.4), (0.8061, -0.8061, -0.4)], [], [(0, 1, 2), (0, 3, 1), (4, 5, 6), (4, 7, 5), (8, 9, 10), (8, 11, 9), (12, 13, 14), (12, 15, 13), (16, 17, 18), (16, 19, 17), (20, 21, 22), (20, 23, 21), (24, 25, 26), (24, 27, 25), (28, 29, 30), (28, 31, 29), (32, 33, 34), (32, 35, 33), (36, 37, 38), (36, 39, 37), (40, 41, 42), (40, 43, 41), (44, 45, 46), (44, 47, 45), (48, 49, 50), (48, 51, 49), (52, 53, 54), (52, 55, 53), (56, 57, 58), (56, 59, 57), (60, 61, 62), (60, 63, 61), (64, 65, 66), (64, 66, 67), (67, 66, 68), (67, 68, 69), (69, 68, 70), (69, 70, 71), (71, 70, 72), (71, 72, 73), (73, 72, 74), (73, 74, 75), (75, 74, 76), (75, 76, 77), (77, 76, 78), (77, 78, 79), (79, 78, 80), (79, 80, 81), (82, 83, 84), (82, 84, 85), (85, 84, 86), (85, 86, 87), (87, 86, 88), (87, 88, 89), (89, 88, 90), (89, 90, 91), (91, 90, 92), (91, 92, 93), (93, 92, 94), (93, 94, 95), (95, 94, 96), (95, 96, 97), (97, 96, 98), (97, 98, 99)])
me_rsrc_world_prop_clockworks_gears_1unit_teeth_parts_08teeth__005.polygons.foreach_set('use_smooth', [0, 0, 0, 0, 0, 0, 0, 0, 0, 0, 0, 0, 0, 0, 0, 0, 0, 0, 0, 0, 0, 0, 0, 0, 0, 0, 0, 0, 0, 0, 0, 0, 1, 1, 1, 1, 1, 1, 1, 1, 1, 1, 1, 1, 1, 1, 1, 1, 1, 1, 1, 1, 1, 1, 1, 1, 1, 1, 1, 1, 1, 1, 1, 1])
_uv = me_rsrc_world_prop_clockworks_gears_1unit_teeth_parts_08teeth__005.uv_layers.new(name='UVMap')
_uv.uv.foreach_set('vector', [0.09999, 0.6665, 0.7621, 0.3335, 0.9, 0.6665, 0.09999, 0.6665, 0.2379, 0.3335, 0.7621, 0.3335, 0.2379, 0.3335, 0.9, 0.6665, 0.7621, 0.3335, 0.2379, 0.3335, 0.09999, 0.6665, 0.9, 0.6665, 0.7504, 0.6665, 1.412, 0.3335, 1.55, 0.6665, 0.7504, 0.6665, 0.8883, 0.3335, 1.412, 0.3335, 0.8883, 0.3335, 1.55, 0.6665, 1.412, 0.3335, 0.8883, 0.3335, 0.7504, 0.6665, 1.55, 0.6665, 1.415, 0.6665, 2.077, 0.3335, 2.215, 0.6665, 1.415, 0.6665, 1.553, 0.3335, 2.077, 0.3335, 1.553, 0.3335, 2.215, 0.6665, 2.077, 0.3335, 1.553, 0.3335, 1.415, 0.6665, 2.215, 0.6665, 2.082, 0.6665, 2.744, 0.3335, 2.882, 0.6665, 2.082, 0.6665, 2.22, 0.3335, 2.744, 0.3335, 2.22, 0.3335, 2.882, 0.6665, 2.744, 0.3335, 2.22, 0.3335, 2.082, 0.6665, 2.882, 0.6665, 2.742, 0.6665, 3.404, 0.3335, 3.542, 0.6665, 2.742, 0.6665, 2.88, 0.3335, 3.404, 0.3335, 2.88, 0.3335, 3.542, 0.6665, 3.404, 0.3335, 2.88, 0.3335, 2.742, 0.6665, 3.542, 0.6665, 3.393, 0.6665, 4.055, 0.3335, 4.193, 0.6665, 3.393, 0.6665, 3.531, 0.3335, 4.055, 0.3335, 3.531, 0.3335, 4.193, 0.6665, 4.055, 0.3335, 3.531, 0.3335, 3.393, 0.6665, 4.193, 0.6665, 4.055, 0.6665, 4.718, 0.3335, 4.855, 0.6665, 4.055, 0.6665, 4.193, 0.3335, 4.718, 0.3335, 4.193, 0.3335, 4.855, 0.6665, 4.718, 0.3335, 4.193, 0.3335, 4.055, 0.6665, 4.855, 0.6665, 4.718, 0.6665, 5.38, 0.3335, 5.518, 0.6665, 4.718, 0.6665, 4.856, 0.3335, 5.38, 0.3335, 4.856, 0.3335, 5.518, 0.6665, 5.38, 0.3335, 4.856, 0.3335, 4.718, 0.6665, 5.518, 0.6665, 0.175, 1.0, 0.175, 0.6665, 0.8252, 0.6665, 0.175, 1.0, 0.8252, 0.6665, 0.8252, 1.0, 0.8252, 1.0, 0.8252, 0.6665, 1.483, 0.6665, 0.8252, 1.0, 1.483, 0.6665, 1.483, 1.0, 1.483, 1.0, 1.483, 0.6665, 2.148, 0.6665, 1.483, 1.0, 2.148, 0.6665, 2.148, 1.0, 2.148, 1.0, 2.148, 0.6665, 2.812, 0.6665, 2.148, 1.0, 2.812, 0.6665, 2.812, 1.0, 2.812, 1.0, 2.812, 0.6665, 3.467, 0.6665, 2.812, 1.0, 3.467, 0.6665, 3.467, 1.0, 3.467, 1.0, 3.467, 0.6665, 4.124, 0.6665, 3.467, 1.0, 4.124, 0.6665, 4.124, 1.0, 4.124, 1.0, 4.124, 0.6665, 4.787, 0.6665, 4.124, 1.0, 4.787, 0.6665, 4.787, 1.0, 4.787, 1.0, 4.787, 0.6665, 5.443, 0.6665, 4.787, 1.0, 5.443, 0.6665, 5.443, 1.0, 0.175, 0.0, 0.175, 0.3335, 0.8252, 0.3335, 0.175, 0.0, 0.8252, 0.3335, 0.8252, 0.0, 0.8252, 0.0, 0.8252, 0.3335, 1.483, 0.3335, 0.8252, 0.0, 1.483, 0.3335, 1.483, 0.0, 1.483, 0.0, 1.483, 0.3335, 2.148, 0.3335, 1.483, 0.0, 2.148, 0.3335, 2.148, 0.0, 2.148, 0.0, 2.148, 0.3335, 2.812, 0.3335, 2.148, 0.0, 2.812, 0.3335, 2.812, 0.0, 2.812, 0.0, 2.812, 0.3335, 3.467, 0.3335, 2.812, 0.0, 3.467, 0.3335, 3.467, 0.0, 3.467, 0.0, 3.467, 0.3335, 4.124, 0.3335, 3.467, 0.0, 4.124, 0.3335, 4.124, 0.0, 4.124, 0.0, 4.124, 0.3335, 4.787, 0.3335, 4.124, 0.0, 4.787, 0.3335, 4.787, 0.0, 4.787, 0.0, 4.787, 0.3335, 5.443, 0.3335, 4.787, 0.0, 5.443, 0.3335, 5.443, 0.0])
me_rsrc_world_prop_clockworks_gears_1unit_teeth_parts_08teeth__005.materials.append(mat_dummymtl_rsrc_world_prop_clockworks_gears_1unit_teeth_parts_005)
me_rsrc_world_prop_clockworks_gears_1unit_teeth_parts_08teeth__005.update()
me_rsrc_world_prop_clockworks_gears_1unit_teeth_parts_08teeth__005.normals_split_custom_set([tuple(v) for v in zip(*[iter([0.0, 0.0, -1.0, 0.0, 0.0, -1.0, 0.0, 0.0, -1.0, 2.465e-07, 0.0, -1.0, 2.465e-07, 0.0, -1.0, 2.465e-07, 0.0, -1.0, 0.0, 0.0, 1.0, 0.0, 0.0, 1.0, 0.0, 0.0, 1.0, 0.0, 0.0, 1.0, 0.0, 0.0, 1.0, 0.0, 0.0, 1.0, -4.037e-08, 0.0, -1.0, -4.037e-08, 0.0, -1.0, -4.037e-08, 0.0, -1.0, 0.0, 0.0, -1.0, 0.0, 0.0, -1.0, 0.0, 0.0, -1.0, 6.162e-08, 0.0, 1.0, 6.162e-08, 0.0, 1.0, 6.162e-08, 0.0, 1.0, 0.0, 0.0, 1.0, 0.0, 0.0, 1.0, 0.0, 0.0, 1.0, 0.0, 0.0, -1.0, 0.0, 0.0, -1.0, 0.0, 0.0, -1.0, 0.0, 0.0, -1.0, 0.0, 0.0, -1.0, 0.0, 0.0, -1.0, 6.162e-08, 0.0, 1.0, 6.162e-08, 0.0, 1.0, 6.162e-08, 0.0, 1.0, -4.037e-08, 0.0, 1.0, -4.037e-08, 0.0, 1.0, -4.037e-08, 0.0, 1.0, 4.037e-08, 0.0, -1.0, 4.037e-08, 0.0, -1.0, 4.037e-08, 0.0, -1.0, -6.162e-08, 0.0, -1.0, -6.162e-08, 0.0, -1.0, -6.162e-08, 0.0, -1.0, 0.0, 0.0, 1.0, 0.0, 0.0, 1.0, 0.0, 0.0, 1.0, 0.0, 0.0, 1.0, 0.0, 0.0, 1.0, 0.0, 0.0, 1.0, -9.691e-09, 0.0, -1.0, -9.691e-09, 0.0, -1.0, -9.691e-09, 0.0, -1.0, -1.232e-07, 0.0, -1.0, -1.232e-07, 0.0, -1.0, -1.232e-07, 0.0, -1.0, -1.479e-08, 0.0, 1.0, -1.479e-08, 0.0, 1.0, -1.479e-08, 0.0, 1.0, -8.074e-08, 0.0, 1.0, -8.074e-08, 0.0, 1.0, -8.074e-08, 0.0, 1.0, -4.037e-08, 0.0, -1.0, -4.037e-08, 0.0, -1.0, -4.037e-08, 0.0, -1.0, 0.0, 0.0, -1.0, 0.0, 0.0, -1.0, 0.0, 0.0, -1.0, 6.162e-08, 0.0, 1.0, 6.162e-08, 0.0, 1.0, 6.162e-08, 0.0, 1.0, -8.074e-08, 0.0, 1.0, -8.074e-08, 0.0, 1.0, -8.074e-08, 0.0, 1.0, 0.0, 0.0, -1.0, 0.0, 0.0, -1.0, 0.0, 0.0, -1.0, 0.0, 0.0, -1.0, 0.0, 0.0, -1.0, 0.0, 0.0, -1.0, -6.162e-08, 0.0, 1.0, -6.162e-08, 0.0, 1.0, -6.162e-08, 0.0, 1.0, 4.037e-08, 0.0, 1.0, 4.037e-08, 0.0, 1.0, 4.037e-08, 0.0, 1.0, -4.037e-08, 0.0, -1.0, -4.037e-08, 0.0, -1.0, -4.037e-08, 0.0, -1.0, 6.162e-08, 0.0, -1.0, 6.162e-08, 0.0, -1.0, 6.162e-08, 0.0, -1.0, 0.0, 0.0, 1.0, 0.0, 0.0, 1.0, 0.0, 0.0, 1.0, 0.0, 0.0, 1.0, 0.0, 0.0, 1.0, 0.0, 0.0, 1.0, 0.7071, -0.7071, -1.837e-05, 0.7071, -0.7071, 1.828e-05, 1.0, 8.83e-07, 0.0, 0.7071, -0.7071, -1.837e-05, 1.0, 8.83e-07, 0.0, 1.0, -8.83e-07, 0.0, 1.0, -8.83e-07, 0.0, 1.0, 8.83e-07, 0.0, 0.7071, 0.7071, 0.0, 1.0, -8.83e-07, 0.0, 0.7071, 0.7071, 0.0, 0.7071, 0.7071, -1.064e-08, 0.7071, 0.7071, -1.064e-08, 0.7071, 0.7071, 0.0, -8.625e-07, 1.0, -2.026e-08, 0.7071, 0.7071, -1.064e-08, -8.625e-07, 1.0, -2.026e-08, 8.317e-07, 1.0, -3.091e-08, 8.317e-07, 1.0, -3.091e-08, -8.625e-07, 1.0, -2.026e-08, -0.7071, 0.7071, 0.0, 8.317e-07, 1.0, -3.091e-08, -0.7071, 0.7071, 0.0, -0.7071, 0.7071, 0.0, -0.7071, 0.7071, 0.0, -0.7071, 0.7071, 0.0, -1.0, -9.293e-07, 0.0, -0.7071, 0.7071, 0.0, -1.0, -9.293e-07, 0.0, -1.0, 8.471e-07, 0.0, -1.0, 8.471e-07, 0.0, -1.0, -9.293e-07, 0.0, -0.7071, -0.7071, 0.0, -1.0, 8.471e-07, 0.0, -0.7071, -0.7071, 0.0, -0.7071, -0.7071, -1.064e-08, -0.7071, -0.7071, -1.064e-08, -0.7071, -0.7071, 0.0, 7.752e-07, -1.0, -2.026e-08, -0.7071, -0.7071, -1.064e-08, 7.752e-07, -1.0, -2.026e-08, -8.779e-07, -1.0, -3.091e-08, -8.779e-07, -1.0, -3.091e-08, 7.752e-07, -1.0, -2.026e-08, 0.7071, -0.7071, 1.837e-05, -8.779e-07, -1.0, -3.091e-08, 0.7071, -0.7071, 1.837e-05, 0.7071, -0.7071, -1.828e-05, -0.7071, 0.7071, -1.673e-08, -0.7071, 0.7071, 0.0, -1.0, 1.121e-05, -2.311e-08, -0.7071, 0.7071, -1.673e-08, -1.0, 1.121e-05, -2.311e-08, -1.0, -1.123e-05, -1.219e-08, -1.0, -1.123e-05, -1.219e-08, -1.0, 1.121e-05, -2.311e-08, -0.7071, -0.7071, -1.092e-08, -1.0, -1.123e-05, -1.219e-08, -0.7071, -0.7071, -1.092e-08, -0.7071, -0.7071, -1.313e-08, -0.7071, -0.7071, -1.313e-08, -0.7071, -0.7071, -1.092e-08, -1.126e-05, -1.0, -1.467e-08, -0.7071, -0.7071, -1.313e-08, -1.126e-05, -1.0, -1.467e-08, 1.127e-05, -1.0, -2.78e-08, 1.127e-05, -1.0, -2.78e-08, -1.126e-05, -1.0, -1.467e-08, 0.7071, -0.7071, 0.0, 1.127e-05, -1.0, -2.78e-08, 0.7071, -0.7071, 0.0, 0.7071, -0.7071, 1.092e-08, 0.7071, -0.7071, 1.092e-08, 0.7071, -0.7071, 0.0, 1.0, -1.118e-05, 1.219e-08, 0.7071, -0.7071, 1.092e-08, 1.0, -1.118e-05, 1.219e-08, 1.0, 1.127e-05, 2.311e-08, 1.0, 1.127e-05, 2.311e-08, 1.0, -1.118e-05, 1.219e-08, 0.7071, 0.7071, 0.0, 1.0, 1.127e-05, 2.311e-08, 0.7071, 0.7071, 0.0, 0.7071, 0.7071, 3.053e-08, 0.7071, 0.7071, 3.053e-08, 0.7071, 0.7071, 0.0, 1.129e-05, 1.0, -5.833e-08, 0.7071, 0.7071, 3.053e-08, 1.129e-05, 1.0, -5.833e-08, -1.121e-05, 1.0, 1.586e-08, -1.121e-05, 1.0, 1.586e-08, 1.129e-05, 1.0, -5.833e-08, -0.7071, 0.7071, -7.91e-08, -1.121e-05, 1.0, 1.586e-08, -0.7071, 0.7071, -7.91e-08, -0.7071, 0.7071, 0.0])] * 3)])
me_rsrc_world_prop_clockworks_gears_1unit_teeth_parts_08teeth__006 = bpy.data.meshes.new('rsrc.world.prop.clockworks.gears.1unit_teeth.parts.08teeth-.006')
me_rsrc_world_prop_clockworks_gears_1unit_teeth_parts_08teeth__006.from_pydata([(0.5091, 0.5091, 0.54), (0.5091, -0.5091, 0.54), (0.72, -4.371e-08, 0.54), (-3.147e-08, -0.72, 0.54), (8.586e-09, 0.72, 0.54), (-0.5091, -0.5091, 0.54), (-0.5091, 0.5091, 0.54), (-0.72, 1.923e-08, 0.54), (-0.5091, -0.5091, -0.54), (0.5091, -0.5091, -0.54), (-3.147e-08, -0.72, -0.54), (0.72, 3.497e-09, -0.54), (-0.72, 6.644e-08, -0.54), (0.5091, 0.5091, -0.54), (-0.5091, 0.5091, -0.54), (8.586e-09, 0.72, -0.54), (0.72, -4.371e-08, 0.54), (0.5091, -0.5091, -0.54), (0.72, 3.497e-09, -0.54), (0.5091, 0.5091, 0.54), (0.5091, -0.5091, 0.54), (0.5091, 0.5091, -0.54), (-3.147e-08, -0.72, -0.54), (8.586e-09, 0.72, 0.54), (-3.147e-08, -0.72, 0.54), (8.586e-09, 0.72, -0.54), (-0.5091, -0.5091, -0.54), (-0.5091, 0.5091, 0.54), (-0.5091, -0.5091, 0.54), (-0.5091, 0.5091, -0.54), (-0.72, 6.644e-08, -0.54), (-0.72, 1.923e-08, 0.54)], [], [(0, 1, 2), (0, 3, 1), (4, 3, 0), (4, 5, 3), (4, 6, 5), (5, 6, 7), (8, 9, 10), (11, 9, 8), (11, 8, 12), (11, 12, 13), (13, 12, 14), (13, 14, 15), (16, 17, 18), (19, 16, 18), (16, 20, 17), (19, 18, 21), (20, 22, 17), (23, 19, 21), (20, 24, 22), (23, 21, 25), (24, 26, 22), (27, 23, 25), (24, 28, 26), (27, 25, 29), (28, 30, 26), (31, 27, 29), (31, 29, 30), (28, 31, 30)])
me_rsrc_world_prop_clockworks_gears_1unit_teeth_parts_08teeth__006.polygons.foreach_set('use_smooth', [0, 0, 0, 0, 0, 0, 0, 0, 0, 0, 0, 0, 1, 1, 1, 1, 1, 1, 1, 1, 1, 1, 1, 1, 1, 1, 1, 1])
_uv = me_rsrc_world_prop_clockworks_gears_1unit_teeth_parts_08teeth__006.uv_layers.new(name='UVMap')
_uv.uv.foreach_set('vector', [0.8501, 0.4228, 0.8501, 0.07271, 0.9951, 0.2478, 0.8501, 0.4228, 0.5, 0.0001937, 0.8501, 0.07271, 0.5, 0.495, 0.5, 0.0001937, 0.8501, 0.4228, 0.5, 0.495, 0.1499, 0.07271, 0.5, 0.0001937, 0.5, 0.495, 0.1499, 0.4228, 0.1499, 0.07271, 0.1499, 0.07271, 0.1499, 0.4228, 0.004854, 0.2478, 0.1499, 0.4228, 0.8501, 0.4228, 0.5, 0.4953, 0.995, 0.2478, 0.8501, 0.4228, 0.1499, 0.4228, 0.995, 0.2478, 0.1499, 0.4228, 0.004854, 0.2478, 0.995, 0.2478, 0.004854, 0.2478, 0.8501, 0.07271, 0.8501, 0.07271, 0.004854, 0.2478, 0.1499, 0.07271, 0.8501, 0.07271, 0.1499, 0.07271, 0.5, 0.0001937, 0.5, 0.505, 0.8983, 1.0, 0.5, 1.0, 0.1017, 0.505, 0.5, 0.505, 0.5, 1.0, 0.5, 0.505, 0.8983, 0.505, 0.8983, 1.0, 0.1017, 0.505, 0.5, 1.0, 0.1017, 1.0, 0.8983, 0.505, 1.297, 1.0, 0.8983, 1.0, -0.2966, 0.505, 0.1017, 0.505, 0.1017, 1.0, 0.8983, 0.505, 1.297, 0.505, 1.297, 1.0, -0.2966, 0.505, 0.1017, 1.0, -0.2966, 1.0, 1.297, 0.505, 0.8983, 1.0, 1.297, 1.0, 0.1017, 0.505, -0.2966, 0.505, -0.2966, 1.0, 1.297, 0.505, 0.8983, 0.505, 0.8983, 1.0, 0.1017, 0.505, -0.2966, 1.0, 0.1017, 1.0, 0.8983, 0.505, 0.5, 1.0, 0.8983, 1.0, 0.5, 0.505, 0.1017, 0.505, 0.1017, 1.0, 0.5, 0.505, 0.1017, 1.0, 0.5, 1.0, 0.8983, 0.505, 0.5, 0.505, 0.5, 1.0])
me_rsrc_world_prop_clockworks_gears_1unit_teeth_parts_08teeth__006.materials.append(mat_dummymtl_rsrc_world_prop_clockworks_gears_1unit_teeth_parts_006)
me_rsrc_world_prop_clockworks_gears_1unit_teeth_parts_08teeth__006.update()
me_rsrc_world_prop_clockworks_gears_1unit_teeth_parts_08teeth__006.normals_split_custom_set([tuple(v) for v in zip(*[iter([0.0, 0.0, 1.0, 0.0, 0.0, 1.0, 0.0, 0.0, 1.0, -1.15e-07, 0.0, 1.0, -1.15e-07, 0.0, 1.0, -1.15e-07, 0.0, 1.0, 0.0, 0.0, 1.0, 0.0, 0.0, 1.0, 0.0, 0.0, 1.0, -8.13e-08, 0.0, 1.0, -8.13e-08, 0.0, 1.0, -8.13e-08, 0.0, 1.0, 2.3e-07, 0.0, 1.0, 2.3e-07, 0.0, 1.0, 2.3e-07, 0.0, 1.0, 0.0, 0.0, 1.0, 0.0, 0.0, 1.0, 0.0, 0.0, 1.0, 0.0, 0.0, -1.0, 0.0, 0.0, -1.0, 0.0, 0.0, -1.0, 0.0, 0.0, -1.0, 0.0, 0.0, -1.0, 0.0, 0.0, -1.0, 0.0, 0.0, -1.0, 0.0, 0.0, -1.0, 0.0, 0.0, -1.0, 0.0, 0.0, -1.0, 0.0, 0.0, -1.0, 0.0, 0.0, -1.0, 0.0, 0.0, -1.0, 0.0, 0.0, -1.0, 0.0, 0.0, -1.0, 0.0, 0.0, -1.0, 0.0, 0.0, -1.0, 0.0, 0.0, -1.0, 1.0, 6.017e-06, 9.481e-09, 0.7071, -0.7071, -9.48e-09, 1.0, -6.017e-06, -9.481e-09, 0.7071, 0.7071, 9.48e-09, 1.0, 6.017e-06, 9.481e-09, 1.0, -6.017e-06, -9.481e-09, 1.0, 6.017e-06, 9.481e-09, 0.7071, -0.7071, 0.0, 0.7071, -0.7071, -9.48e-09, 0.7071, 0.7071, 9.48e-09, 1.0, -6.017e-06, -9.481e-09, 0.7071, 0.7071, 0.0, 0.7071, -0.7071, 0.0, -5.997e-06, -1.0, 0.0, 0.7071, -0.7071, -9.48e-09, -5.976e-06, 1.0, 0.0, 0.7071, 0.7071, 9.48e-09, 0.7071, 0.7071, 0.0, 0.7071, -0.7071, 0.0, 5.976e-06, -1.0, 0.0, -5.997e-06, -1.0, 0.0, -5.976e-06, 1.0, 0.0, 0.7071, 0.7071, 0.0, 5.976e-06, 1.0, 0.0, 5.976e-06, -1.0, 0.0, -0.7071, -0.7071, 0.0, -5.997e-06, -1.0, 0.0, -0.7071, 0.7071, 0.0, -5.976e-06, 1.0, 0.0, 5.976e-06, 1.0, 0.0, 5.976e-06, -1.0, 0.0, -0.7071, -0.7071, -9.48e-09, -0.7071, -0.7071, 0.0, -0.7071, 0.7071, 0.0, 5.976e-06, 1.0, 0.0, -0.7071, 0.7071, 9.48e-09, -0.7071, -0.7071, -9.48e-09, -1.0, 6.079e-06, 9.481e-09, -0.7071, -0.7071, 0.0, -1.0, -6.038e-06, -9.481e-09, -0.7071, 0.7071, 0.0, -0.7071, 0.7071, 9.48e-09, -1.0, -6.038e-06, -9.481e-09, -0.7071, 0.7071, 9.48e-09, -1.0, 6.079e-06, 9.481e-09, -0.7071, -0.7071, -9.48e-09, -1.0, -6.038e-06, -9.481e-09, -1.0, 6.079e-06, 9.481e-09])] * 3)])

# ---- objects
ob_rsrc_world_tileset_clockworks_wall_roof_gear_6x2_meshnodes__roo = bpy.data.objects.new('rsrc.world.tileset.clockworks.wall.roof_gear_6x2-MeshNodes["roo', me_rsrc_world_tileset_clockworks_wall_roof_gear_6x2_meshnodes__roo)
ob_rsrc_world_tileset_clockworks_wall_roof_gear_6x2_meshnodes = bpy.data.objects.new('rsrc.world.tileset.clockworks.wall.roof_gear_6x2-MeshNodes[', me_rsrc_world_tileset_clockworks_wall_roof_gear_6x2_meshnodes)
ob_rsrc_world_tileset_clockworks_wall_roof_gear_6x2_meshnodes__001 = bpy.data.objects.new('rsrc.world.tileset.clockworks.wall.roof_gear_6x2-MeshNodes[.001', me_rsrc_world_tileset_clockworks_wall_roof_gear_6x2_meshnodes__001)
ob_rsrc_world_prop_clockworks_gears_1unit_teeth_parts_08teeth__003 = bpy.data.objects.new('rsrc.world.prop.clockworks.gears.1unit_teeth.parts.08teeth-.003', me_rsrc_world_prop_clockworks_gears_1unit_teeth_parts_08teeth__003)
ob_rsrc_world_prop_clockworks_gears_1unit_teeth_parts_08teeth__004 = bpy.data.objects.new('rsrc.world.prop.clockworks.gears.1unit_teeth.parts.08teeth-.004', me_rsrc_world_prop_clockworks_gears_1unit_teeth_parts_08teeth__004)
ob_rsrc_world_prop_clockworks_gears_1unit_teeth_parts_08teeth__005 = bpy.data.objects.new('rsrc.world.prop.clockworks.gears.1unit_teeth.parts.08teeth-.005', me_rsrc_world_prop_clockworks_gears_1unit_teeth_parts_08teeth__005)
ob_rsrc_world_prop_clockworks_gears_1unit_teeth_parts_08teeth__006 = bpy.data.objects.new('rsrc.world.prop.clockworks.gears.1unit_teeth.parts.08teeth-.006', me_rsrc_world_prop_clockworks_gears_1unit_teeth_parts_08teeth__006)

# ---- transforms, parenting, visibility, modifiers, constraints
ob_rsrc_world_tileset_clockworks_wall_roof_gear_6x2_meshnodes__roo.location = (0.0, 0.0, 0.0)
ob_rsrc_world_tileset_clockworks_wall_roof_gear_6x2_meshnodes__roo.rotation_mode = 'QUATERNION'
ob_rsrc_world_tileset_clockworks_wall_roof_gear_6x2_meshnodes__roo.rotation_quaternion = (1.0, 0.0, 0.0, 0.0)
ob_rsrc_world_tileset_clockworks_wall_roof_gear_6x2_meshnodes.location = (0.0, 0.0, 0.0)
ob_rsrc_world_tileset_clockworks_wall_roof_gear_6x2_meshnodes.rotation_mode = 'QUATERNION'
ob_rsrc_world_tileset_clockworks_wall_roof_gear_6x2_meshnodes.rotation_quaternion = (0.7071, -0.7071, -1.57e-16, -9.358e-24)
ob_rsrc_world_tileset_clockworks_wall_roof_gear_6x2_meshnodes__001.location = (0.0, 0.0, 0.0)
ob_rsrc_world_tileset_clockworks_wall_roof_gear_6x2_meshnodes__001.rotation_mode = 'QUATERNION'
ob_rsrc_world_tileset_clockworks_wall_roof_gear_6x2_meshnodes__001.rotation_quaternion = (0.7071, -0.7071, -1.57e-16, -9.358e-24)
ob_rsrc_world_prop_clockworks_gears_1unit_teeth_parts_08teeth__003.location = (3.0, 1.0, -0.75)
ob_rsrc_world_prop_clockworks_gears_1unit_teeth_parts_08teeth__003.rotation_euler = (-1.571, -2.22e-16, 2.22e-16)
ob_rsrc_world_prop_clockworks_gears_1unit_teeth_parts_08teeth__004.location = (3.0, 1.0, -0.75)
ob_rsrc_world_prop_clockworks_gears_1unit_teeth_parts_08teeth__004.rotation_euler = (-1.571, -2.22e-16, 2.22e-16)
ob_rsrc_world_prop_clockworks_gears_1unit_teeth_parts_08teeth__005.location = (3.0, 1.0, -0.75)
ob_rsrc_world_prop_clockworks_gears_1unit_teeth_parts_08teeth__005.rotation_euler = (-1.571, -2.22e-16, 2.22e-16)
ob_rsrc_world_prop_clockworks_gears_1unit_teeth_parts_08teeth__006.location = (3.0, 1.0, -0.75)
ob_rsrc_world_prop_clockworks_gears_1unit_teeth_parts_08teeth__006.rotation_euler = (-1.571, -2.22e-16, 2.22e-16)

# ---- collection membership
scene.collection.objects.link(ob_rsrc_world_tileset_clockworks_wall_roof_gear_6x2_meshnodes__roo)
scene.collection.objects.link(ob_rsrc_world_tileset_clockworks_wall_roof_gear_6x2_meshnodes)
scene.collection.objects.link(ob_rsrc_world_tileset_clockworks_wall_roof_gear_6x2_meshnodes__001)
col_collection.objects.link(ob_rsrc_world_prop_clockworks_gears_1unit_teeth_parts_08teeth__003)
col_collection.objects.link(ob_rsrc_world_prop_clockworks_gears_1unit_teeth_parts_08teeth__004)
col_collection.objects.link(ob_rsrc_world_prop_clockworks_gears_1unit_teeth_parts_08teeth__005)
col_collection.objects.link(ob_rsrc_world_prop_clockworks_gears_1unit_teeth_parts_08teeth__006)

# ---- scene / render settings (as saved in the file)
scene.frame_start = 1; scene.frame_end = 250; scene.frame_set(1)
scene.render.engine = 'BLENDER_EEVEE_NEXT'
scene.cycles.sampling_pattern = 'TABULATED_SOBOL'
scene.cycles.use_light_tree = False
scene.view_settings.view_transform = 'Filmic'
bpy.context.view_layer.update()

# ---- added for rendering (the .blend has no active camera and no usable light): camera, sun
cam_auto = bpy.data.cameras.new('AutoCamera')
cam_auto.lens = 50.0
cam_auto.sensor_width = 36.0
cam_auto.clip_end = 1000.0
ob_auto_camera = bpy.data.objects.new('AutoCamera', cam_auto)
scene.collection.objects.link(ob_auto_camera)
ob_auto_camera.location = (11.1903, -8.78038, 5.80225)
ob_auto_camera.rotation_euler = (1.09748, -7.21219e-08, 0.694738)
scene.camera = ob_auto_camera
light_auto_sun = bpy.data.lights.new('AutoSun', 'SUN')
light_auto_sun.energy = 3.0
light_auto_sun.angle = 0.0523599
ob_auto_sun = bpy.data.objects.new('AutoSun', light_auto_sun)
scene.collection.objects.link(ob_auto_sun)
ob_auto_sun.rotation_euler = (0.872665, 0.174533, 0.523599)
bpy.context.view_layer.update()
